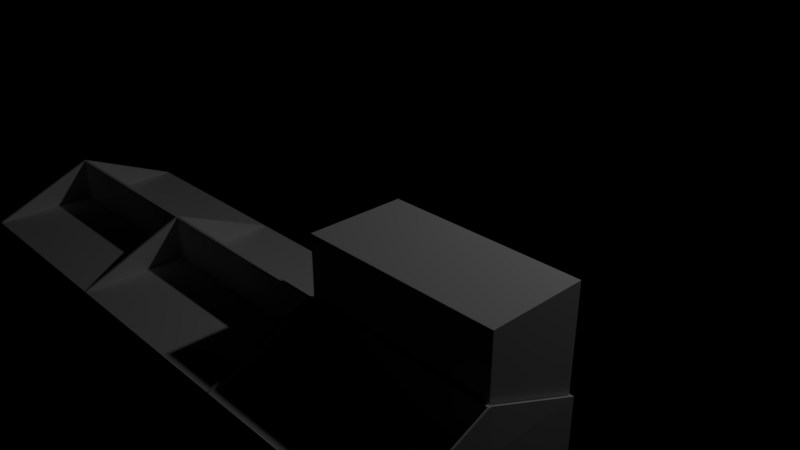 # Source: capstoneProject_islandShelfs_glassProtection.blend  (saved by Blender 2.79.0; exported with 4.5.12 LTS)
import bpy
from mathutils import Matrix  # noqa: F401  (used for matrix-valued properties, if any)

bpy.ops.wm.read_factory_settings(use_empty=True)
scene = bpy.context.scene
scene.name = 'Scene'

# ---- collections
col_collection_1 = bpy.data.collections.new('Collection 1'); scene.collection.children.link(col_collection_1)
col_collection_3 = bpy.data.collections.new('Collection 3'); scene.collection.children.link(col_collection_3)

# ---- materials (node trees are filled in below, after node groups)
mat_material = bpy.data.materials.new('Material')
mat_material.alpha_threshold = 0.0
mat_material.use_transparent_shadow = False
mat_material.preview_render_type = 'CUBE'
mat_material.roughness = 0.5
mat_glass = bpy.data.materials.new('glass')
mat_glass.alpha_threshold = 0.0
mat_glass.use_transparent_shadow = False
mat_glass.roughness = 0.5
mat_metal_001 = bpy.data.materials.new('metal.001')
mat_metal_001.alpha_threshold = 0.0
mat_metal_001.use_transparent_shadow = False
mat_metal_001.roughness = 0.5

# ---- material node trees

# ---- cameras
cam_camera = bpy.data.cameras.new('Camera')
cam_camera.clip_end = 100.0
cam_camera.lens = 35.0
cam_camera.sensor_width = 32.0
cam_camera.sensor_height = 18.0
cam_camera.ortho_scale = 7.314
cam_camera.dof.focus_distance = 0.0
cam_camera.dof.aperture_fstop = 128.0

# ---- lights
light_lamp = bpy.data.lights.new('Lamp', 'POINT')
light_lamp.transmission_factor = 0.0
light_lamp.cutoff_distance = 30.0
light_lamp.energy = 100.0
light_lamp.shadow_buffer_clip_start = 1.001
light_lamp.shadow_soft_size = 0.1
light_lamp.shadow_maximum_resolution = 0.006
light_lamp.use_absolute_resolution = True

# ---- meshes
me_cube_001 = bpy.data.meshes.new('Cube.001')
me_cube_001.from_pydata([(-2.727, -1.0, -0.05), (-2.727, -1.0, -0.02498), (-2.727, 1.0, -0.05), (-2.727, 1.0, -0.02498), (3.273, -1.0, -0.05), (3.273, -1.0, -0.02498), (3.273, 1.0, -0.05), (3.273, 1.0, -0.02498), (1.307, 1.0, -0.05), (1.307, 1.0, -0.02498), (1.307, -1.0, -0.05), (1.307, -1.0, -0.02498), (-0.7554, 1.0, -0.05), (-0.7554, -1.0, -0.02498), (-0.7554, 1.0, -0.02498), (-0.7554, -1.0, -0.05), (-2.727, 0.0295, -0.05), (-2.727, 0.0295, -0.02498), (3.273, 0.0295, -0.05), (3.273, 0.0295, -0.02498), (1.307, 0.0295, -0.02498), (1.307, 0.0295, -0.05), (-0.7554, 0.0295, -0.05), (-0.7554, 0.0295, -0.02498), (-2.727, 0.00275, -0.05), (3.275, 0.00275, -0.02498), (1.307, -0.01884, -0.02498), (1.307, 0.00275, -0.05), (-0.7554, 0.00275, -0.05), (-0.7554, -0.01883, -0.02498), (-2.727, 0.00275, -0.02498), (3.275, 0.00275, -0.05), (3.257, 1.0, -0.02498), (3.257, -1.0, -0.05), (3.257, 1.0, -0.05), (3.257, -1.0, -0.02498), (3.257, 0.0295, -0.02498), (3.257, 0.0295, -0.05), (3.257, -0.01884, -0.02498), (3.257, 0.00275, -0.05), (1.334, 1.0, -0.05), (1.334, -1.0, -0.02498), (1.334, 0.0295, -0.05), (1.334, 0.00275, -0.05), (1.334, 1.0, -0.02498), (1.334, -1.0, -0.05), (1.334, 0.0295, -0.02498), (1.334, -0.01884, -0.02498), (-0.7286, 1.0, -0.02498), (-0.7286, -1.0, -0.05), (-0.7286, 1.0, -0.05), (-0.7286, -1.0, -0.02498), (-0.7286, 0.0295, -0.02498), (-0.7286, 0.0295, -0.05), (-0.7286, -0.01884, -0.02498), (-0.7286, 0.00275, -0.05), (-2.701, 1.0, -0.05), (-2.701, -1.0, -0.02498), (-2.701, 1.0, -0.02498), (-2.701, -1.0, -0.05), (-2.701, 0.0295, -0.05), (-2.701, 0.0295, -0.02498), (-2.701, 0.00275, -0.05), (-2.701, -0.01883, -0.02498), (-2.727, -1.0, 0.3785), (-2.727, -1.0, 0.4021), (-2.727, 1.0, 0.3785), (-2.727, 1.0, 0.4021), (3.273, -1.0, 0.3785), (3.273, -1.0, 0.4021), (3.273, 1.0, 0.3785), (3.273, 1.0, 0.4021), (1.307, 1.0, 0.3785), (1.307, 1.0, 0.4021), (1.307, -1.0, 0.3785), (1.307, -1.0, 0.4021), (-0.7554, 1.0, 0.3785), (-0.7554, -1.0, 0.4021), (-0.7554, 1.0, 0.4021), (-0.7554, -1.0, 0.3785), (-2.727, 0.0295, 0.3785), (-2.727, 0.0295, 0.4021), (3.273, 0.0295, 0.3785), (3.273, 0.0295, 0.4021), (1.307, 0.0295, 0.4021), (1.307, 0.0295, 0.3785), (-0.7554, 0.0295, 0.3785), (-0.7554, 0.0295, 0.4021), (-2.727, 0.00275, 0.3785), (3.273, 0.002748, 0.4021), (1.307, -0.01884, 0.4021), (1.307, -0.01884, 0.3785), (-0.7554, -0.01884, 0.3785), (-0.7554, -0.01883, 0.4021), (-2.727, 0.00275, 0.4021), (3.273, 0.00275, 0.3785), (3.257, 1.0, 0.4021), (3.257, -1.0, 0.3785), (3.257, 1.0, 0.3785), (3.257, -1.0, 0.4021), (3.257, 0.0295, 0.4021), (3.257, 0.0295, 0.3785), (3.257, -0.01884, 0.4021), (3.257, -0.01884, 0.3785), (1.334, 1.0, 0.3785), (1.334, -1.0, 0.4021), (1.334, 0.0295, 0.3785), (1.334, -0.01884, 0.3785), (1.334, 1.0, 0.4021), (1.334, -1.0, 0.3785), (1.334, 0.0295, 0.4021), (1.334, -0.01884, 0.4021), (-0.7286, 1.0, 0.4021), (-0.7286, -1.0, 0.3785), (-0.7286, 1.0, 0.3785), (-0.7286, -1.0, 0.4021), (-0.7286, 0.0295, 0.4021), (-0.7286, 0.0295, 0.3785), (-0.7286, -0.01884, 0.4021), (-0.7286, -0.01884, 0.3785), (-2.701, 1.0, 0.3785), (-2.701, -1.0, 0.4021), (-2.701, 1.0, 0.4021), (-2.701, -1.0, 0.3785), (-2.701, 0.0295, 0.3785), (-2.701, 0.0295, 0.4021), (-2.701, -0.01884, 0.3785), (-2.701, -0.01883, 0.4021), (-2.727, -1.0, 0.8803), (-2.727, -1.0, 0.9069), (-2.727, 1.0, 0.8803), (-2.727, 1.0, 0.9069), (3.273, -1.0, 0.8803), (3.273, -1.0, 0.9069), (3.273, 1.0, 0.8803), (3.273, 1.0, 0.9069), (1.307, 1.0, 0.8803), (1.307, 1.0, 0.9069), (1.307, -1.0, 0.8803), (1.307, -1.0, 0.9069), (-0.7554, 1.0, 0.8803), (-0.7554, -1.0, 0.9069), (-0.7554, 1.0, 0.9069), (-0.7554, -1.0, 0.8803), (-2.727, 0.0295, 0.8803), (-2.727, 0.0295, 0.9069), (3.281, 0.0295, 0.8803), (3.281, 0.0295, 0.9069), (1.307, 0.0295, 0.9069), (1.307, 0.0295, 0.8803), (-0.7554, 0.0295, 0.8803), (-0.7554, 0.0295, 0.9069), (-2.727, 0.00275, 0.8803), (3.281, 0.00275, 0.9069), (1.307, -0.01884, 0.9069), (1.307, -0.01884, 0.8803), (-0.7554, -0.01884, 0.8803), (-0.7554, -0.01883, 0.9069), (-2.727, 0.00275, 0.9069), (3.281, 0.002748, 0.8803), (3.257, 1.0, 0.9069), (3.257, -1.0, 0.8803), (3.257, 1.0, 0.8803), (3.257, -1.0, 0.9069), (3.257, 0.0295, 0.9069), (3.257, 0.0295, 0.8803), (3.257, -0.00275, 0.9069), (3.257, -0.01884, 0.8803), (1.334, 1.0, 0.8803), (1.334, -1.0, 0.9069), (1.334, 0.0295, 0.8803), (1.334, -0.01884, 0.8803), (1.334, 1.0, 0.9069), (1.334, -1.0, 0.8803), (1.334, 0.0295, 0.9069), (1.334, -0.00275, 0.9069), (-0.7286, 1.0, 0.9069), (-0.7286, -1.0, 0.8803), (-0.7286, 1.0, 0.8803), (-0.7286, -1.0, 0.9069), (-0.7286, 0.0295, 0.9069), (-0.7286, 0.0295, 0.8803), (-0.7286, -0.01884, 0.9069), (-0.7286, -0.01884, 0.8803), (-2.701, 1.0, 0.8803), (-2.701, -1.0, 0.9069), (-2.701, 1.0, 0.9069), (-2.701, -1.0, 0.8803), (-2.701, 0.0295, 0.8803), (-2.701, 0.0295, 0.9069), (-2.701, -0.01884, 0.8803), (-2.701, -0.01883, 0.9069), (-2.727, 0.00275, 1.335), (-2.727, 0.0295, 1.335), (-0.7286, 0.0295, 1.335), (1.307, 0.0295, 1.335), (3.257, 0.0295, 1.335), (3.273, 0.0295, 1.335), (-2.701, 0.0295, 1.335), (-0.7554, 0.0295, 1.335), (3.273, 0.00275, 1.335), (1.307, 0.00275, 1.335), (-0.7554, 0.00275, 1.335), (-0.7286, 0.00275, 1.335), (3.257, 0.00275, 1.335), (-2.701, 0.00275, 1.335), (1.334, 0.0295, 1.335), (1.334, 0.00275, 1.335)], [], [(16, 17, 3, 2), (34, 32, 7, 6), (31, 25, 5, 4), (59, 57, 1, 0), (39, 31, 4, 33), (63, 30, 1, 57), (47, 26, 11, 41), (55, 27, 10, 49), (45, 41, 11, 10), (50, 48, 9, 8), (56, 58, 14, 12), (62, 28, 15, 59), (54, 29, 13, 51), (49, 51, 13, 15), (48, 14, 23, 52), (56, 12, 22, 60), (50, 8, 21, 53), (44, 9, 20, 46), (58, 3, 17, 61), (34, 6, 18, 37), (6, 7, 19, 18), (24, 30, 17, 16), (0, 1, 30, 24), (52, 23, 29, 54), (60, 22, 28, 62), (53, 21, 27, 55), (46, 20, 26, 47), (61, 17, 30, 63), (37, 18, 31, 39), (18, 19, 25, 31), (42, 37, 39, 43), (19, 36, 38, 25), (40, 34, 37, 42), (7, 32, 36, 19), (4, 5, 35, 33), (25, 38, 35, 5), (43, 39, 33, 45), (40, 44, 32, 34), (8, 9, 44, 40), (27, 43, 45, 10), (8, 40, 42, 21), (21, 42, 43, 27), (36, 46, 47, 38), (32, 44, 46, 36), (33, 35, 41, 45), (38, 47, 41, 35), (22, 53, 55, 28), (20, 52, 54, 26), (12, 50, 53, 22), (9, 48, 52, 20), (10, 11, 51, 49), (26, 54, 51, 11), (12, 14, 48, 50), (28, 55, 49, 15), (23, 61, 63, 29), (16, 60, 62, 24), (14, 58, 61, 23), (2, 56, 60, 16), (24, 62, 59, 0), (2, 3, 58, 56), (29, 63, 57, 13), (15, 13, 57, 59), (80, 81, 67, 66), (98, 96, 71, 70), (123, 121, 65, 64), (103, 95, 68, 97), (127, 94, 65, 121), (111, 90, 75, 105), (119, 91, 74, 113), (109, 105, 75, 74), (114, 112, 73, 72), (120, 122, 78, 76), (126, 92, 79, 123), (118, 93, 77, 115), (113, 115, 77, 79), (112, 78, 87, 116), (120, 76, 86, 124), (114, 72, 85, 117), (108, 73, 84, 110), (122, 67, 81, 125), (98, 70, 82, 101), (83, 89, 69, 68, 95, 82, 70, 71), (88, 94, 81, 80), (64, 65, 94, 88), (116, 87, 93, 118), (124, 86, 92, 126), (117, 85, 91, 119), (110, 84, 90, 111), (125, 81, 94, 127), (101, 82, 95, 103), (106, 101, 103, 107), (83, 100, 102, 89), (104, 98, 101, 106), (71, 96, 100, 83), (68, 69, 99, 97), (89, 102, 99, 69), (107, 103, 97, 109), (104, 108, 96, 98), (72, 73, 108, 104), (91, 74, 109, 107), (72, 104, 106, 85), (85, 106, 107, 91), (100, 110, 111, 102), (96, 108, 110, 100), (97, 99, 105, 109), (102, 111, 105, 99), (86, 117, 119, 92), (84, 116, 118, 90), (76, 114, 117, 86), (73, 112, 116, 84), (74, 75, 115, 113), (90, 118, 115, 75), (76, 78, 112, 114), (92, 119, 113, 79), (87, 125, 127, 93), (80, 124, 126, 88), (78, 122, 125, 87), (66, 120, 124, 80), (88, 126, 123, 64), (66, 67, 122, 120), (93, 127, 121, 77), (79, 77, 121, 123), (144, 145, 131, 130), (162, 160, 135, 134), (187, 185, 129, 128), (167, 159, 132, 161), (191, 158, 129, 185), (175, 154, 139, 169), (183, 155, 138, 177), (173, 169, 139, 138), (178, 176, 137, 136), (184, 186, 142, 140), (190, 156, 143, 187), (182, 157, 141, 179), (177, 179, 141, 143), (176, 142, 151, 180), (184, 140, 150, 188), (178, 136, 149, 181), (172, 137, 148, 174), (186, 131, 145, 189), (162, 134, 146, 165), (152, 158, 145, 144), (128, 129, 158, 152), (174, 148, 195, 206), (188, 150, 156, 190), (181, 149, 155, 183), (180, 151, 199, 194), (175, 166, 204, 207), (165, 146, 159, 167), (170, 165, 167, 171), (145, 158, 192, 193), (168, 162, 165, 170), (135, 160, 164, 147), (132, 133, 163, 161), (153, 166, 163, 133), (171, 167, 161, 173), (168, 172, 160, 162), (136, 137, 172, 168), (155, 171, 173, 138), (136, 168, 170, 149), (149, 170, 171, 155), (148, 180, 194, 195), (160, 172, 174, 164), (161, 163, 169, 173), (166, 175, 169, 163), (150, 181, 183, 156), (191, 157, 202, 205), (140, 178, 181, 150), (137, 176, 180, 148), (138, 139, 179, 177), (154, 182, 179, 139), (140, 142, 176, 178), (156, 183, 177, 143), (164, 174, 206, 196), (144, 188, 190, 152), (142, 186, 189, 151), (130, 184, 188, 144), (152, 190, 187, 128), (130, 131, 186, 184), (157, 191, 185, 141), (143, 141, 185, 187), (86, 23, 61, 124), (17, 80, 124, 61), (61, 124, 126, 63), (23, 86, 92, 29), (126, 63, 29, 92), (88, 30, 63, 126), (88, 80, 17, 30), (58, 120, 124, 126, 63, 61), (3, 66, 120, 58), (80, 66, 3, 17), (1, 57, 123, 64), (63, 126, 123, 57), (64, 88, 30, 1), (94, 152, 144, 81), (125, 188, 150, 87), (93, 156, 190, 127), (150, 87, 93, 156), (87, 150, 181, 116), (156, 93, 118, 183), (116, 181, 183, 118), (140, 78, 87, 150), (144, 81, 125, 188), (122, 184, 188, 125), (67, 130, 184, 122), (144, 130, 67, 81), (94, 152, 190, 127), (188, 190, 187, 121, 127, 125), (65, 128, 152, 94), (187, 128, 65, 121), (112, 178, 181, 116), (78, 140, 178, 112), (93, 77, 143, 156), (118, 183, 177, 115), (177, 143, 77, 115), (92, 29, 13, 79), (29, 92, 119, 54), (54, 119, 113, 51), (51, 113, 79, 13), (86, 23, 52, 117), (117, 52, 54, 119), (114, 117, 52, 48), (76, 14, 23, 86), (14, 76, 114, 48), (116, 181, 149, 84), (84, 149, 155, 90), (183, 118, 90, 155), (90, 155, 171, 111), (149, 84, 110, 170), (170, 110, 111, 171), (155, 90, 75, 138), (171, 173, 105, 111), (173, 138, 75, 105), (136, 73, 84, 149), (168, 170, 110, 108), (136, 168, 108, 73), (117, 85, 20, 52), (119, 54, 26, 91), (85, 20, 26, 91), (85, 20, 46, 106), (26, 91, 107, 47), (106, 46, 47, 107), (91, 26, 11, 74), (107, 109, 41, 47), (109, 74, 11, 41), (72, 9, 20, 85), (104, 106, 46, 44), (72, 104, 44, 9), (110, 170, 165, 100), (171, 111, 102, 167), (165, 100, 102, 167), (167, 102, 89, 159), (100, 165, 146, 83), (83, 146, 159, 89), (167, 102, 99, 161), (159, 132, 69, 89), (132, 161, 99, 69), (162, 96, 100, 165), (71, 134, 146, 83), (162, 134, 71, 96), (46, 106, 101, 36), (107, 47, 38, 103), (101, 36, 38, 103), (103, 38, 25, 95), (36, 101, 82, 19), (19, 82, 95, 25), (103, 38, 35, 97), (95, 68, 5, 25), (68, 97, 35, 5), (98, 32, 36, 101), (7, 70, 82, 19), (98, 70, 7, 32), (194, 199, 202, 203), (206, 195, 201, 207), (198, 193, 192, 205), (195, 194, 203, 201), (199, 198, 205, 202), (159, 146, 134, 135, 147, 197, 200, 153, 133, 132), (182, 154, 201, 203), (154, 175, 207, 201), (157, 182, 203, 202), (189, 145, 193, 198), (147, 164, 196, 197), (151, 189, 198, 199), (158, 191, 205, 192), (166, 153, 200, 204), (191, 205, 185), (158, 129, 192), (205, 192, 129, 185), (198, 189, 186), (193, 131, 145), (193, 198, 186, 131), (151, 199, 142), (194, 180, 176), (142, 199, 194, 176), (157, 141, 202), (182, 203, 179), (203, 202, 141, 179), (206, 174, 172), (148, 195, 137), (137, 195, 206, 172), (164, 196, 160), (147, 135, 197), (196, 197, 135, 160), (154, 139, 201), (175, 207, 169), (207, 201, 139, 169), (166, 163, 204), (200, 204, 163, 133), (196, 206, 207, 204, 200, 197), (153, 200, 133)])
_uv = me_cube_001.uv_layers.new(name='light')
_uv.uv.foreach_set('vector', [0.9029, 0.9367, 0.9029, 0.9345, 0.9893, 0.9345, 0.9893, 0.9367, 0.5233, 0.08939, 0.5233, 0.0866, 0.525, 0.08666, 0.5249, 0.08939, 0.09014, 0.9863, 0.09014, 0.9886, 0.0008739, 0.9886, 0.0008739, 0.9863, 0.003621, 0.2792, 0.003624, 0.282, 0.0008739, 0.2819, 0.0009836, 0.2792, 0.523, 0.1828, 0.5247, 0.1828, 0.5239, 0.278, 0.5222, 0.278, 0.9812, 0.6971, 0.9831, 0.6994, 0.8939, 0.6994, 0.8939, 0.6971, 0.9794, 0.1538, 0.9794, 0.1562, 0.8921, 0.1562, 0.8921, 0.1537, 0.1767, 0.1834, 0.3513, 0.1831, 0.35, 0.2782, 0.1759, 0.2785, 0.3528, 0.2782, 0.3529, 0.281, 0.3499, 0.281, 0.35, 0.2782, 0.1779, 0.08874, 0.178, 0.08589, 0.3523, 0.08571, 0.3524, 0.08855, 0.006189, 0.08782, 0.006224, 0.0851, 0.1751, 0.08591, 0.1751, 0.08871, 0.004372, 0.1833, 0.1741, 0.1834, 0.1731, 0.2785, 0.003621, 0.2792, 0.9812, 0.7012, 0.9812, 0.7036, 0.8939, 0.7036, 0.8939, 0.7012, 0.1759, 0.2785, 0.1759, 0.2813, 0.173, 0.2813, 0.1731, 0.2785, 0.9861, 0.5381, 0.9861, 0.5405, 0.8997, 0.5405, 0.8997, 0.5381, 0.006189, 0.08782, 0.1751, 0.08871, 0.1741, 0.1806, 0.004384, 0.1805, 0.1779, 0.08874, 0.3524, 0.08855, 0.3513, 0.1803, 0.1767, 0.1806, 0.08727, 0.9822, 0.08727, 0.9846, 0.0008739, 0.9846, 0.0008739, 0.9822, 0.9885, 0.4052, 0.9885, 0.4075, 0.9021, 0.4075, 0.9021, 0.4052, 0.5233, 0.08939, 0.5249, 0.08939, 0.5246, 0.18, 0.523, 0.18, 0.9893, 0.9385, 0.9893, 0.9407, 0.9029, 0.9407, 0.9029, 0.9385, 0.167, 0.8971, 0.167, 0.8949, 0.1694, 0.8949, 0.1694, 0.8971, 0.8791, 0.3552, 0.8791, 0.353, 0.9683, 0.353, 0.9683, 0.3552, 0.361, 0.8584, 0.3634, 0.8584, 0.3634, 0.8627, 0.361, 0.8627, 0.004384, 0.1805, 0.1741, 0.1806, 0.1741, 0.1834, 0.004372, 0.1833, 0.1767, 0.1806, 0.3513, 0.1803, 0.3513, 0.1831, 0.1767, 0.1834, 0.1779, 0.719, 0.1779, 0.7214, 0.1736, 0.7214, 0.1736, 0.719, 0.361, 0.8705, 0.3633, 0.8705, 0.3633, 0.8729, 0.361, 0.8748, 0.523, 0.18, 0.5246, 0.18, 0.5247, 0.1828, 0.523, 0.1828, 0.4936, 0.8918, 0.4936, 0.894, 0.4912, 0.894, 0.4912, 0.8918, 0.354, 0.1803, 0.523, 0.18, 0.523, 0.1828, 0.354, 0.1831, 0.531, 0.3655, 0.531, 0.3669, 0.5267, 0.3669, 0.5287, 0.3654, 0.3551, 0.08856, 0.5233, 0.08939, 0.523, 0.18, 0.354, 0.1803, 0.721, 0.8931, 0.721, 0.8945, 0.6376, 0.8945, 0.6376, 0.8931, 0.5239, 0.278, 0.524, 0.2809, 0.5222, 0.2809, 0.5222, 0.278, 0.9814, 0.7219, 0.9795, 0.7234, 0.8939, 0.7234, 0.8939, 0.7219, 0.354, 0.1831, 0.523, 0.1828, 0.5222, 0.278, 0.3528, 0.2782, 0.3551, 0.08856, 0.3552, 0.08576, 0.5233, 0.0866, 0.5233, 0.08939, 0.3524, 0.08855, 0.3523, 0.08571, 0.3552, 0.08576, 0.3551, 0.08856, 0.3513, 0.1831, 0.354, 0.1831, 0.3528, 0.2782, 0.35, 0.2782, 0.3524, 0.08855, 0.3551, 0.08856, 0.354, 0.1803, 0.3513, 0.1803, 0.3513, 0.1803, 0.354, 0.1803, 0.354, 0.1831, 0.3513, 0.1831, 0.8843, 0.9809, 0.713, 0.9809, 0.713, 0.9766, 0.8843, 0.9766, 0.5233, 0.0866, 0.3552, 0.08576, 0.3556, 0.0009692, 0.5237, 0.001808, 0.5222, 0.278, 0.5222, 0.2809, 0.3529, 0.281, 0.3528, 0.2782, 0.5223, 0.3673, 0.353, 0.3674, 0.3529, 0.281, 0.5222, 0.2809, 0.1741, 0.1806, 0.1767, 0.1806, 0.1767, 0.1834, 0.1741, 0.1834, 0.8903, 0.1763, 0.7092, 0.1763, 0.7092, 0.172, 0.8903, 0.172, 0.1751, 0.08871, 0.1779, 0.08874, 0.1767, 0.1806, 0.1741, 0.1806, 0.3523, 0.08571, 0.178, 0.08589, 0.1779, 0.00276, 0.3522, 0.002576, 0.35, 0.2782, 0.3499, 0.281, 0.1759, 0.2813, 0.1759, 0.2785, 0.3501, 0.3649, 0.1761, 0.3652, 0.1759, 0.2813, 0.3499, 0.281, 0.1751, 0.08871, 0.1751, 0.08591, 0.178, 0.08589, 0.1779, 0.08874, 0.1741, 0.1834, 0.1767, 0.1834, 0.1759, 0.2785, 0.1731, 0.2785, 0.539, 0.9754, 0.3658, 0.9754, 0.3658, 0.9711, 0.539, 0.9711, 0.00183, 0.1805, 0.004384, 0.1805, 0.004372, 0.1833, 0.001806, 0.1832, 0.1751, 0.08591, 0.006224, 0.0851, 0.006629, 0.0008739, 0.1755, 0.001684, 0.003548, 0.08778, 0.006189, 0.08782, 0.004384, 0.1805, 0.00183, 0.1805, 0.001806, 0.1832, 0.004372, 0.1833, 0.003621, 0.2792, 0.0009836, 0.2792, 0.003548, 0.08778, 0.003507, 0.08513, 0.006224, 0.0851, 0.006189, 0.08782, 0.1734, 0.3668, 0.003962, 0.3674, 0.003624, 0.282, 0.173, 0.2813, 0.1731, 0.2785, 0.173, 0.2813, 0.003624, 0.282, 0.003621, 0.2792, 0.9029, 0.9484, 0.9029, 0.9463, 0.9893, 0.9463, 0.9893, 0.9484, 0.8753, 0.2672, 0.8753, 0.2642, 0.8773, 0.2642, 0.8773, 0.2672, 0.5301, 0.2652, 0.5301, 0.2682, 0.5267, 0.2682, 0.5268, 0.2651, 0.9866, 0.9611, 0.9886, 0.9626, 0.9029, 0.9626, 0.9029, 0.9611, 0.6281, 0.9794, 0.63, 0.9817, 0.5408, 0.9817, 0.5408, 0.9794, 0.9794, 0.1621, 0.9794, 0.1645, 0.8921, 0.1645, 0.8921, 0.1621, 0.1834, 0.3692, 0.3641, 0.3692, 0.3641, 0.4563, 0.1834, 0.4563, 0.1554, 0.8949, 0.1554, 0.897, 0.153, 0.897, 0.153, 0.8949, 0.5267, 0.09016, 0.5268, 0.087, 0.7074, 0.087, 0.7074, 0.09016, 0.5467, 0.6357, 0.5467, 0.6326, 0.7195, 0.6326, 0.7194, 0.6357, 0.5301, 0.1781, 0.7028, 0.178, 0.7028, 0.2651, 0.5301, 0.2652, 0.9812, 0.7053, 0.9812, 0.7077, 0.8939, 0.7077, 0.8939, 0.7053, 0.1596, 0.8949, 0.1596, 0.897, 0.1572, 0.897, 0.1572, 0.8949, 0.6272, 0.9835, 0.6272, 0.9859, 0.5408, 0.9859, 0.5408, 0.9835, 0.5467, 0.6357, 0.7194, 0.6357, 0.7194, 0.7218, 0.5467, 0.7218, 0.5267, 0.09016, 0.7074, 0.09016, 0.7074, 0.1763, 0.5267, 0.1763, 0.7994, 0.9826, 0.7994, 0.985, 0.713, 0.985, 0.713, 0.9826, 0.1783, 0.9863, 0.1783, 0.9887, 0.09188, 0.9887, 0.09188, 0.9863, 0.721, 0.8963, 0.721, 0.8977, 0.6376, 0.8977, 0.6376, 0.8963, 0.6184, 0.3636, 0.616, 0.3636, 0.5267, 0.3636, 0.5267, 0.3615, 0.616, 0.3615, 0.6184, 0.3615, 0.7048, 0.3615, 0.7048, 0.3636, 0.4791, 0.8978, 0.4791, 0.8957, 0.4815, 0.8957, 0.4815, 0.8978, 0.3658, 0.9895, 0.3658, 0.9874, 0.4551, 0.9874, 0.4551, 0.9895, 0.361, 0.8645, 0.3634, 0.8645, 0.3634, 0.8688, 0.361, 0.8688, 0.0008739, 0.964, 0.1741, 0.964, 0.1741, 0.9683, 0.000874, 0.9683, 0.7092, 0.1537, 0.8903, 0.1537, 0.8903, 0.1581, 0.7092, 0.1581, 0.1532, 0.8908, 0.1532, 0.8932, 0.1489, 0.8932, 0.1489, 0.8908, 0.361, 0.8766, 0.3633, 0.8766, 0.3633, 0.8789, 0.361, 0.8809, 0.5371, 0.3654, 0.5371, 0.3668, 0.5347, 0.3668, 0.5328, 0.3654, 0.1929, 0.9722, 0.3641, 0.9722, 0.3641, 0.9765, 0.1929, 0.9765, 0.5431, 0.3654, 0.5431, 0.3668, 0.5388, 0.3668, 0.5408, 0.3654, 0.7045, 0.2672, 0.8753, 0.2672, 0.8753, 0.3534, 0.7045, 0.3534, 0.721, 0.8899, 0.721, 0.8913, 0.6376, 0.8913, 0.6376, 0.8898, 0.7212, 0.4546, 0.7212, 0.4576, 0.7192, 0.4576, 0.7192, 0.4546, 0.9885, 0.9644, 0.9867, 0.9658, 0.9029, 0.9658, 0.9029, 0.9644, 0.5484, 0.3675, 0.7192, 0.3675, 0.7192, 0.4546, 0.5484, 0.4546, 0.7045, 0.2672, 0.7046, 0.2642, 0.8753, 0.2642, 0.8753, 0.2672, 0.1489, 0.897, 0.1489, 0.8949, 0.1513, 0.8949, 0.1513, 0.897, 0.9794, 0.1686, 0.8921, 0.1686, 0.8921, 0.1662, 0.9794, 0.1662, 0.4522, 0.9832, 0.4522, 0.9856, 0.3658, 0.9856, 0.3658, 0.9832, 0.1592, 0.8908, 0.1592, 0.8932, 0.1549, 0.8932, 0.1549, 0.8908, 0.5371, 0.9815, 0.3658, 0.9815, 0.3658, 0.9772, 0.5371, 0.9772, 0.8753, 0.2642, 0.7046, 0.2642, 0.7046, 0.178, 0.8753, 0.178, 0.7192, 0.4546, 0.7192, 0.4576, 0.5484, 0.4576, 0.5484, 0.4546, 0.7192, 0.5447, 0.5484, 0.5447, 0.5484, 0.4576, 0.7192, 0.4576, 0.1713, 0.8908, 0.1713, 0.8932, 0.167, 0.8932, 0.167, 0.8908, 0.8903, 0.1702, 0.7092, 0.1702, 0.7092, 0.1659, 0.8903, 0.1659, 0.9724, 0.9848, 0.9724, 0.9871, 0.886, 0.9871, 0.886, 0.9848, 0.7074, 0.087, 0.5268, 0.087, 0.5268, 0.0008739, 0.7074, 0.0008739, 0.3641, 0.4563, 0.3641, 0.4594, 0.1834, 0.4594, 0.1834, 0.4563, 0.3641, 0.5465, 0.1834, 0.5465, 0.1834, 0.4594, 0.3641, 0.4594, 0.1634, 0.8973, 0.1613, 0.8973, 0.1613, 0.8949, 0.1634, 0.8949, 0.9812, 0.7136, 0.9812, 0.716, 0.8939, 0.716, 0.8939, 0.7136, 0.6352, 0.9694, 0.462, 0.9694, 0.462, 0.9651, 0.6352, 0.9651, 0.4653, 0.8918, 0.4653, 0.8941, 0.461, 0.8941, 0.4629, 0.8918, 0.7195, 0.6326, 0.5467, 0.6326, 0.5467, 0.5465, 0.7195, 0.5465, 0.2793, 0.9865, 0.2793, 0.9888, 0.1929, 0.9888, 0.1929, 0.9865, 0.2821, 0.9782, 0.2802, 0.9806, 0.1929, 0.9805, 0.1929, 0.9782, 0.5434, 0.6356, 0.5434, 0.6326, 0.5467, 0.6326, 0.5467, 0.6357, 0.7028, 0.3553, 0.5301, 0.3553, 0.5301, 0.2682, 0.7028, 0.2682, 0.7028, 0.2651, 0.7028, 0.2682, 0.5301, 0.2682, 0.5301, 0.2652, 0.9009, 0.7656, 0.9009, 0.7633, 0.9873, 0.7633, 0.9873, 0.7656, 0.181, 0.668, 0.181, 0.6704, 0.1796, 0.6704, 0.1796, 0.668, 0.3688, 0.6337, 0.3688, 0.6367, 0.3658, 0.6367, 0.3659, 0.6337, 0.6267, 0.9876, 0.6286, 0.9897, 0.5408, 0.9891, 0.5408, 0.9876, 0.9733, 0.9807, 0.9753, 0.983, 0.886, 0.983, 0.886, 0.9807, 0.6296, 0.9753, 0.6281, 0.9777, 0.5408, 0.9777, 0.5408, 0.9753, 0.0008876, 0.3692, 0.1817, 0.3692, 0.1817, 0.4563, 0.0008876, 0.4563, 0.176, 0.7231, 0.176, 0.7255, 0.1736, 0.7255, 0.1736, 0.7231, 0.3658, 0.4585, 0.3659, 0.4554, 0.5466, 0.4554, 0.5466, 0.4585, 0.1864, 0.6375, 0.1864, 0.6345, 0.3592, 0.6345, 0.3592, 0.6375, 0.3688, 0.5465, 0.5417, 0.5465, 0.5417, 0.6337, 0.3688, 0.6337, 0.9812, 0.7095, 0.9812, 0.7118, 0.8939, 0.7118, 0.8939, 0.7095, 0.3634, 0.8826, 0.3634, 0.885, 0.361, 0.885, 0.361, 0.8826, 0.9861, 0.5422, 0.9861, 0.5446, 0.8997, 0.5446, 0.8997, 0.5422, 0.1864, 0.6375, 0.3592, 0.6375, 0.3592, 0.7237, 0.1864, 0.7237, 0.3658, 0.4585, 0.5466, 0.4585, 0.5466, 0.5447, 0.3658, 0.5447, 0.1754, 0.9822, 0.1754, 0.9846, 0.08901, 0.9846, 0.08901, 0.9822, 0.9885, 0.4495, 0.9885, 0.4518, 0.9021, 0.4518, 0.9021, 0.4495, 0.988, 0.9508, 0.988, 0.9523, 0.9029, 0.9523, 0.9029, 0.9502, 0.4852, 0.8942, 0.4852, 0.8918, 0.4876, 0.8918, 0.4876, 0.8942, 0.886, 0.9789, 0.886, 0.9766, 0.9753, 0.9766, 0.9753, 0.9789, 0.9076, 0.8585, 0.91, 0.8585, 0.91, 0.8967, 0.9076, 0.8967, 0.0008739, 0.9701, 0.1741, 0.9701, 0.1741, 0.9744, 0.000874, 0.9744, 0.7092, 0.1598, 0.8903, 0.1598, 0.8903, 0.1641, 0.7092, 0.1641, 0.9159, 0.8585, 0.9183, 0.8585, 0.9183, 0.8967, 0.9159, 0.8967, 0.3658, 0.8142, 0.5371, 0.8142, 0.5371, 0.8524, 0.3658, 0.8524, 0.4834, 0.8918, 0.4834, 0.8939, 0.4811, 0.8939, 0.4791, 0.8918, 0.0008739, 0.9761, 0.1721, 0.9761, 0.1721, 0.9804, 0.0008739, 0.9804, 0.919, 0.178, 0.9213, 0.178, 0.9213, 0.2162, 0.919, 0.2162, 0.7212, 0.6357, 0.8921, 0.6357, 0.8921, 0.7219, 0.7212, 0.7219, 0.988, 0.9546, 0.988, 0.9561, 0.9029, 0.9561, 0.9029, 0.954, 0.181, 0.6721, 0.181, 0.6745, 0.1796, 0.6745, 0.1796, 0.6721, 0.9904, 0.9425, 0.9899, 0.9446, 0.9029, 0.944, 0.9029, 0.9425, 0.0008846, 0.5484, 0.1718, 0.5484, 0.1718, 0.6356, 0.0008846, 0.6356, 0.7212, 0.6357, 0.7212, 0.6327, 0.8921, 0.6327, 0.8921, 0.6357, 0.3611, 0.7678, 0.3611, 0.7654, 0.3635, 0.7654, 0.3635, 0.7678, 0.9794, 0.1579, 0.9794, 0.1603, 0.8921, 0.1603, 0.8921, 0.1579, 0.2793, 0.9823, 0.2793, 0.9847, 0.1929, 0.9847, 0.1929, 0.9823, 0.1653, 0.8908, 0.1653, 0.8932, 0.161, 0.8932, 0.161, 0.8908, 0.3592, 0.8522, 0.178, 0.8522, 0.178, 0.8141, 0.3592, 0.8141, 0.8921, 0.6327, 0.7212, 0.6327, 0.7212, 0.5465, 0.8921, 0.5465, 0.1718, 0.6356, 0.1718, 0.6386, 0.0008739, 0.6386, 0.0008846, 0.6356, 0.1718, 0.7272, 0.0008739, 0.7272, 0.0008739, 0.6386, 0.1718, 0.6386, 0.4713, 0.8918, 0.4713, 0.8942, 0.467, 0.8942, 0.467, 0.8918, 0.0008739, 0.7733, 0.1741, 0.7732, 0.1741, 0.8114, 0.0008841, 0.8115, 0.987, 0.4938, 0.987, 0.4962, 0.9006, 0.4962, 0.9006, 0.4938, 0.5466, 0.4554, 0.3659, 0.4554, 0.3659, 0.3692, 0.5466, 0.3692, 0.1817, 0.4563, 0.1817, 0.4595, 0.0008739, 0.4595, 0.0008876, 0.4563, 0.1817, 0.5466, 0.0008739, 0.5466, 0.0008739, 0.4595, 0.1817, 0.4595, 0.3634, 0.8891, 0.361, 0.8891, 0.361, 0.8867, 0.3634, 0.8867, 0.9812, 0.7177, 0.9812, 0.7201, 0.8939, 0.7201, 0.8939, 0.7177, 0.8804, 0.03902, 0.7092, 0.03902, 0.7092, 0.000874, 0.8804, 0.0008739, 0.4774, 0.8918, 0.4774, 0.8941, 0.4731, 0.8941, 0.475, 0.8918, 0.3592, 0.6345, 0.1864, 0.6345, 0.1864, 0.5483, 0.3592, 0.5482, 0.7994, 0.9868, 0.7994, 0.9891, 0.713, 0.9891, 0.713, 0.9868, 0.9814, 0.1704, 0.9794, 0.1727, 0.8921, 0.1727, 0.8921, 0.1704, 0.1834, 0.6375, 0.1834, 0.6345, 0.1864, 0.6345, 0.1864, 0.6375, 0.5417, 0.7238, 0.3688, 0.7239, 0.3688, 0.6367, 0.5416, 0.6367, 0.5417, 0.6337, 0.5416, 0.6367, 0.3688, 0.6367, 0.3688, 0.6337, 0.8823, 0.04077, 0.8823, 0.07668, 0.7092, 0.07668, 0.7092, 0.04077, 0.1471, 0.8908, 0.1471, 0.9267, 0.1448, 0.9267, 0.1448, 0.8908, 0.4895, 0.8541, 0.4895, 0.89, 0.4852, 0.89, 0.4852, 0.8541, 0.4834, 0.8541, 0.4834, 0.89, 0.4791, 0.89, 0.4791, 0.8541, 0.7092, 0.1143, 0.7092, 0.07843, 0.8823, 0.07843, 0.8823, 0.1143, 0.9029, 0.8944, 0.9029, 0.8585, 0.9059, 0.8585, 0.9059, 0.8944, 0.131, 0.9267, 0.1287, 0.9267, 0.1287, 0.8908, 0.131, 0.8908, 0.9885, 0.4118, 0.9885, 0.4477, 0.9021, 0.4477, 0.4912, 0.89, 0.4912, 0.8541, 0.9021, 0.4118, 0.1431, 0.8908, 0.1431, 0.9267, 0.1407, 0.9267, 0.1407, 0.8908, 0.9009, 0.8563, 0.9009, 0.7699, 0.9369, 0.7699, 0.9369, 0.8563, 0.1367, 0.8908, 0.139, 0.8908, 0.139, 0.9267, 0.1367, 0.9267, 0.9714, 0.04077, 0.9714, 0.07668, 0.8841, 0.07668, 0.8841, 0.04077, 0.8119, 0.9345, 0.9011, 0.9345, 0.9011, 0.9704, 0.8119, 0.9704, 0.5203, 0.8541, 0.5203, 0.8967, 0.518, 0.8967, 0.518, 0.8541, 0.5488, 0.7682, 0.5488, 0.7256, 0.722, 0.7256, 0.722, 0.7682, 0.1741, 0.7289, 0.1741, 0.7715, 0.0008739, 0.7715, 0.0008739, 0.7289, 0.1736, 0.6796, 0.1736, 0.637, 0.1779, 0.637, 0.1779, 0.6796, 0.5079, 0.8541, 0.5079, 0.8967, 0.5056, 0.8967, 0.5056, 0.8541, 0.4973, 0.8967, 0.4973, 0.8541, 0.4997, 0.8541, 0.4997, 0.8967, 0.1779, 0.5927, 0.1779, 0.6353, 0.1736, 0.6353, 0.1736, 0.5927, 0.8992, 0.7699, 0.8992, 0.8125, 0.8128, 0.8125, 0.8128, 0.7699, 0.5261, 0.8967, 0.5261, 0.8541, 0.5285, 0.8541, 0.5285, 0.8967, 0.9003, 0.3675, 0.9003, 0.4101, 0.8139, 0.4101, 0.8139, 0.3675, 0.5325, 0.8541, 0.5325, 0.8967, 0.5302, 0.8967, 0.5302, 0.8541, 0.8139, 0.4118, 0.9003, 0.4118, 0.9003, 0.4544, 0.8139, 0.4544, 0.3641, 0.5482, 0.3641, 0.5908, 0.3611, 0.5908, 0.3611, 0.5482, 0.1779, 0.5909, 0.1736, 0.5909, 0.7237, 0.7682, 0.7237, 0.7256, 0.1736, 0.5484, 0.1779, 0.5484, 0.7229, 0.4544, 0.7229, 0.4118, 0.8122, 0.4118, 0.8122, 0.4544, 0.5244, 0.8967, 0.5221, 0.8967, 0.5221, 0.8541, 0.5244, 0.8541, 0.8992, 0.8142, 0.8992, 0.8568, 0.8128, 0.8568, 0.8128, 0.8142, 0.5038, 0.8541, 0.5038, 0.8967, 0.5014, 0.8967, 0.5014, 0.8541, 0.8098, 0.4561, 0.8098, 0.5435, 0.7672, 0.5435, 0.7672, 0.4561, 0.4532, 0.8541, 0.4532, 0.8967, 0.3658, 0.8967, 0.3658, 0.8541, 0.5121, 0.8967, 0.5097, 0.8967, 0.5097, 0.8541, 0.5121, 0.8541, 0.9714, 0.07843, 0.9714, 0.1143, 0.8841, 0.1143, 0.8841, 0.07843, 0.1186, 0.8908, 0.1186, 0.9267, 0.1163, 0.9267, 0.1163, 0.8908, 0.9812, 0.6218, 0.9812, 0.6577, 0.8939, 0.6577, 0.8939, 0.6218, 0.1104, 0.8908, 0.1104, 0.9267, 0.108, 0.9267, 0.108, 0.8908, 0.1204, 0.9267, 0.1204, 0.8908, 0.1228, 0.8908, 0.1228, 0.9267, 0.4731, 0.89, 0.4731, 0.8541, 0.4774, 0.8541, 0.4774, 0.89, 0.987, 0.4921, 0.9006, 0.4921, 0.9006, 0.4561, 0.987, 0.4561, 0.9873, 0.7256, 0.9873, 0.7615, 0.9009, 0.7615, 0.9009, 0.7256, 0.1145, 0.8908, 0.1145, 0.9267, 0.1121, 0.9267, 0.1121, 0.8908, 0.3658, 0.7682, 0.3658, 0.7256, 0.547, 0.7256, 0.547, 0.7682, 0.3553, 0.7698, 0.3553, 0.8123, 0.351, 0.8123, 0.351, 0.7698, 0.178, 0.768, 0.178, 0.7255, 0.3592, 0.7255, 0.3592, 0.768, 0.3635, 0.7211, 0.3635, 0.7637, 0.3611, 0.7637, 0.3611, 0.7211, 0.361, 0.8567, 0.361, 0.8141, 0.3634, 0.8141, 0.3634, 0.8567, 0.3571, 0.8123, 0.3571, 0.7698, 0.3614, 0.7698, 0.3614, 0.8123, 0.8111, 0.8142, 0.8111, 0.8568, 0.7237, 0.8568, 0.7237, 0.8142, 0.8989, 0.4987, 0.8115, 0.4987, 0.8115, 0.4561, 0.8989, 0.4561, 0.1762, 0.8957, 0.1738, 0.8957, 0.1738, 0.8531, 0.1762, 0.8531, 0.8101, 0.8585, 0.8101, 0.9011, 0.7237, 0.9011, 0.7237, 0.8585, 0.8992, 0.7682, 0.8128, 0.7682, 0.8128, 0.7256, 0.8992, 0.7256, 0.3635, 0.7194, 0.3611, 0.7194, 0.3611, 0.6768, 0.3635, 0.6768, 0.5388, 0.8522, 0.72, 0.8522, 0.72, 0.8881, 0.5388, 0.8881, 0.178, 0.8899, 0.178, 0.854, 0.3592, 0.854, 0.3592, 0.8899, 0.461, 0.89, 0.461, 0.8541, 0.4653, 0.8541, 0.4653, 0.89, 0.09969, 0.9267, 0.09969, 0.8908, 0.1021, 0.8908, 0.1021, 0.9267, 0.9267, 0.8585, 0.9267, 0.8944, 0.9243, 0.8944, 0.9243, 0.8585, 0.1736, 0.7172, 0.1736, 0.6813, 0.1779, 0.6813, 0.1779, 0.7172, 0.8004, 0.9389, 0.8004, 0.9748, 0.713, 0.9748, 0.713, 0.9389, 0.9812, 0.5824, 0.8939, 0.5824, 0.8939, 0.5465, 0.9812, 0.5465, 0.1062, 0.9267, 0.1038, 0.9267, 0.1038, 0.8908, 0.1062, 0.8908, 0.9885, 0.3675, 0.9885, 0.4034, 0.9021, 0.4034, 0.9021, 0.3675, 0.9803, 0.6954, 0.8939, 0.6954, 0.8939, 0.6595, 0.9803, 0.6595, 0.9255, 0.2139, 0.9231, 0.2139, 0.9231, 0.178, 0.9255, 0.178, 0.3658, 0.8125, 0.3658, 0.7699, 0.5371, 0.7699, 0.5371, 0.8125, 0.178, 0.8123, 0.178, 0.7698, 0.3493, 0.7698, 0.3493, 0.8123, 0.4549, 0.8967, 0.4549, 0.8541, 0.4592, 0.8541, 0.4592, 0.8967, 0.3611, 0.6351, 0.3611, 0.5926, 0.3635, 0.5926, 0.364, 0.6351, 0.5364, 0.8541, 0.5364, 0.8967, 0.5343, 0.8967, 0.535, 0.8541, 0.5162, 0.8541, 0.5162, 0.8967, 0.5138, 0.8967, 0.5138, 0.8541, 0.8111, 0.7699, 0.8111, 0.8125, 0.7237, 0.8125, 0.7237, 0.7699, 0.8122, 0.4101, 0.7229, 0.4101, 0.7229, 0.3675, 0.8122, 0.3675, 0.181, 0.5909, 0.1796, 0.5909, 0.1796, 0.5484, 0.181, 0.5484, 0.7229, 0.4575, 0.7655, 0.4575, 0.7655, 0.5439, 0.7229, 0.5439, 0.8979, 0.5005, 0.8979, 0.543, 0.8115, 0.543, 0.8115, 0.5004, 0.7229, 0.4575, 0.7229, 0.4561, 0.7655, 0.4561, 0.7655, 0.4575, 0.0008739, 0.889, 0.0008739, 0.8531, 0.1721, 0.8531, 0.1721, 0.889, 0.7092, 0.152, 0.7092, 0.1161, 0.8804, 0.1161, 0.8804, 0.152, 0.467, 0.89, 0.467, 0.8541, 0.4713, 0.8541, 0.4713, 0.89, 0.92, 0.8944, 0.92, 0.8585, 0.9225, 0.8585, 0.9224, 0.8944, 0.181, 0.5927, 0.181, 0.6286, 0.1796, 0.6286, 0.1796, 0.5927, 0.1269, 0.8908, 0.1269, 0.9267, 0.1245, 0.9267, 0.1245, 0.8908, 0.9812, 0.5841, 0.9812, 0.6201, 0.8939, 0.6201, 0.8939, 0.5841, 0.3641, 0.9704, 0.2748, 0.9704, 0.2748, 0.9345, 0.3641, 0.9345, 0.181, 0.6663, 0.1796, 0.6663, 0.1796, 0.6304, 0.181, 0.6304, 0.9685, 0.1161, 0.9685, 0.152, 0.8821, 0.152, 0.8821, 0.1161, 0.9861, 0.5004, 0.9861, 0.5364, 0.8997, 0.5364, 0.8997, 0.5004, 0.9685, 0.1161, 0.9699, 0.1161, 0.9699, 0.152, 0.9685, 0.152, 0.6863, 0.3597, 0.6836, 0.3597, 0.6836, 0.357, 0.6863, 0.357, 0.8433, 0.3598, 0.8406, 0.3598, 0.8406, 0.3571, 0.8433, 0.3571, 0.5294, 0.3597, 0.5268, 0.3598, 0.5267, 0.3571, 0.5294, 0.3571, 0.8406, 0.3598, 0.6863, 0.3597, 0.6863, 0.357, 0.8406, 0.3571, 0.6836, 0.3597, 0.5294, 0.3597, 0.5294, 0.3571, 0.6836, 0.357, 0.6281, 0.7699, 0.6305, 0.7699, 0.7168, 0.7699, 0.7168, 0.7723, 0.6305, 0.7723, 0.6305, 0.8104, 0.6281, 0.8104, 0.6281, 0.7723, 0.5388, 0.7723, 0.5388, 0.7699, 0.5388, 0.8122, 0.72, 0.8122, 0.72, 0.8504, 0.5388, 0.8504, 0.7186, 0.7699, 0.7214, 0.77, 0.721, 0.8081, 0.7186, 0.8081, 0.9118, 0.8585, 0.9142, 0.8585, 0.9142, 0.8967, 0.9118, 0.8967, 0.919, 0.2179, 0.9213, 0.2179, 0.9213, 0.2561, 0.919, 0.2561, 0.1328, 0.8908, 0.1349, 0.8908, 0.1349, 0.9289, 0.1335, 0.9289, 0.1741, 0.8514, 0.0008739, 0.8514, 0.0008739, 0.8132, 0.1741, 0.8132, 0.3611, 0.6369, 0.3641, 0.6369, 0.3634, 0.6751, 0.3611, 0.6751, 0.923, 0.2179, 0.9252, 0.2179, 0.9244, 0.2561, 0.923, 0.2561, 0.4462, 0.8984, 0.4629, 0.9328, 0.3658, 0.9328, 0.8791, 0.2673, 0.8791, 0.178, 0.9172, 0.2673, 0.2729, 0.966, 0.2729, 0.9683, 0.1758, 0.9683, 0.1758, 0.966, 0.8791, 0.3471, 0.8791, 0.3089, 0.9655, 0.3089, 0.8821, 0.0008739, 0.9685, 0.03902, 0.8821, 0.03902, 0.8119, 0.9745, 0.8119, 0.9722, 0.9063, 0.9722, 0.9063, 0.9745, 0.01628, 0.9623, 0.0008739, 0.9274, 0.09531, 0.9274, 0.3658, 0.9694, 0.3813, 0.9345, 0.4603, 0.9694, 0.6352, 0.9735, 0.5408, 0.9735, 0.5408, 0.9711, 0.6352, 0.9711, 0.2584, 0.926, 0.178, 0.8916, 0.2751, 0.8916, 0.7934, 0.9028, 0.8101, 0.9372, 0.713, 0.9372, 0.9024, 0.3615, 0.9024, 0.3639, 0.8053, 0.3639, 0.8053, 0.3615, 0.8791, 0.3072, 0.8791, 0.269, 0.9655, 0.269, 0.1934, 0.9626, 0.178, 0.9277, 0.2725, 0.9277, 0.9735, 0.3512, 0.8791, 0.3512, 0.8791, 0.3488, 0.9735, 0.3488, 0.5542, 0.9614, 0.5388, 0.9265, 0.6332, 0.9265, 0.2769, 0.8916, 0.3633, 0.8917, 0.2769, 0.9298, 0.9029, 0.9594, 0.9029, 0.9579, 0.99, 0.9579, 0.99, 0.9594, 0.8922, 0.9328, 0.8119, 0.8984, 0.9089, 0.8984, 0.6204, 0.8898, 0.6359, 0.9247, 0.5388, 0.9247, 0.8036, 0.3615, 0.8036, 0.3639, 0.7065, 0.3639, 0.7065, 0.3615, 0.0825, 0.9257, 0.0008739, 0.8908, 0.09794, 0.8908, 0.9804, 0.1747, 0.9804, 0.1763, 0.8921, 0.1763, 0.8921, 0.1747, 0.9975, 0.3597, 0.8433, 0.3598, 0.8433, 0.3571, 0.9975, 0.357, 0.9991, 0.357, 0.9991, 0.3597, 0.9011, 0.8585, 0.9011, 0.8967, 0.8119, 0.8585])
_ca = me_cube_001.color_attributes.new('Col', 'BYTE_COLOR', 'CORNER')
_ca.data.foreach_set('color', [1.0, 1.0, 1.0, 1.0, 1.0, 1.0, 1.0, 1.0, 1.0, 1.0, 1.0, 1.0, 1.0, 1.0, 1.0, 1.0, 1.0, 1.0, 1.0, 1.0, 1.0, 1.0, 1.0, 1.0, 1.0, 1.0, 1.0, 1.0, 1.0, 1.0, 1.0, 1.0, 1.0, 1.0, 1.0, 1.0, 1.0, 1.0, 1.0, 1.0, 1.0, 1.0, 1.0, 1.0, 1.0, 1.0, 1.0, 1.0, 1.0, 1.0, 1.0, 1.0, 1.0, 1.0, 1.0, 1.0, 1.0, 1.0, 1.0, 1.0, 1.0, 1.0, 1.0, 1.0, 1.0, 1.0, 1.0, 1.0, 1.0, 1.0, 1.0, 1.0, 1.0, 1.0, 1.0, 1.0, 1.0, 1.0, 1.0, 1.0, 1.0, 1.0, 1.0, 1.0, 1.0, 1.0, 1.0, 1.0, 1.0, 1.0, 1.0, 1.0, 1.0, 1.0, 1.0, 1.0, 1.0, 1.0, 1.0, 1.0, 1.0, 1.0, 1.0, 1.0, 1.0, 1.0, 1.0, 1.0, 1.0, 1.0, 1.0, 1.0, 1.0, 1.0, 1.0, 1.0, 1.0, 1.0, 1.0, 1.0, 1.0, 1.0, 1.0, 1.0, 1.0, 1.0, 1.0, 1.0, 1.0, 1.0, 1.0, 1.0, 1.0, 1.0, 1.0, 1.0, 1.0, 1.0, 1.0, 1.0, 1.0, 1.0, 1.0, 1.0, 1.0, 1.0, 1.0, 1.0, 1.0, 1.0, 1.0, 1.0, 1.0, 1.0, 1.0, 1.0, 1.0, 1.0, 1.0, 1.0, 1.0, 1.0, 1.0, 1.0, 1.0, 1.0, 1.0, 1.0, 1.0, 1.0, 1.0, 1.0, 1.0, 1.0, 1.0, 1.0, 1.0, 1.0, 1.0, 1.0, 1.0, 1.0, 1.0, 1.0, 1.0, 1.0, 1.0, 1.0, 1.0, 1.0, 1.0, 1.0, 1.0, 1.0, 1.0, 1.0, 1.0, 1.0, 1.0, 1.0, 1.0, 1.0, 1.0, 1.0, 1.0, 1.0, 1.0, 1.0, 1.0, 1.0, 1.0, 1.0, 1.0, 1.0, 1.0, 1.0, 1.0, 1.0, 1.0, 1.0, 1.0, 1.0, 1.0, 1.0, 1.0, 1.0, 1.0, 1.0, 1.0, 1.0, 1.0, 1.0, 1.0, 1.0, 1.0, 1.0, 1.0, 1.0, 1.0, 1.0, 1.0, 1.0, 1.0, 1.0, 1.0, 1.0, 1.0, 1.0, 1.0, 1.0, 1.0, 1.0, 1.0, 1.0, 1.0, 1.0, 1.0, 1.0, 1.0, 1.0, 1.0, 1.0, 1.0, 1.0, 1.0, 1.0, 1.0, 1.0, 1.0, 1.0, 1.0, 1.0, 1.0, 1.0, 1.0, 1.0, 1.0, 1.0, 1.0, 1.0, 1.0, 1.0, 1.0, 1.0, 1.0, 1.0, 1.0, 1.0, 1.0, 1.0, 1.0, 1.0, 1.0, 1.0, 1.0, 1.0, 1.0, 1.0, 1.0, 1.0, 1.0, 1.0, 1.0, 1.0, 1.0, 1.0, 1.0, 1.0, 1.0, 1.0, 1.0, 1.0, 1.0, 1.0, 1.0, 1.0, 1.0, 1.0, 1.0, 1.0, 1.0, 1.0, 1.0, 1.0, 1.0, 1.0, 1.0, 1.0, 1.0, 1.0, 1.0, 1.0, 1.0, 1.0, 1.0, 1.0, 1.0, 1.0, 1.0, 1.0, 1.0, 1.0, 1.0, 1.0, 1.0, 1.0, 1.0, 1.0, 1.0, 1.0, 1.0, 1.0, 1.0, 1.0, 1.0, 1.0, 1.0, 1.0, 1.0, 1.0, 1.0, 1.0, 1.0, 1.0, 1.0, 1.0, 1.0, 1.0, 1.0, 1.0, 1.0, 1.0, 1.0, 1.0, 1.0, 1.0, 1.0, 1.0, 1.0, 1.0, 1.0, 1.0, 1.0, 1.0, 1.0, 1.0, 1.0, 1.0, 1.0, 1.0, 1.0, 1.0, 1.0, 1.0, 1.0, 1.0, 1.0, 1.0, 1.0, 1.0, 1.0, 1.0, 1.0, 1.0, 1.0, 1.0, 1.0, 1.0, 1.0, 1.0, 1.0, 1.0, 1.0, 1.0, 1.0, 1.0, 1.0, 1.0, 1.0, 1.0, 1.0, 1.0, 1.0, 1.0, 1.0, 1.0, 1.0, 1.0, 1.0, 1.0, 1.0, 1.0, 1.0, 1.0, 1.0, 1.0, 1.0, 1.0, 1.0, 1.0, 1.0, 1.0, 1.0, 1.0, 1.0, 1.0, 1.0, 1.0, 1.0, 1.0, 1.0, 1.0, 1.0, 1.0, 1.0, 1.0, 1.0, 1.0, 1.0, 1.0, 1.0, 1.0, 1.0, 1.0, 1.0, 1.0, 1.0, 1.0, 1.0, 1.0, 1.0, 1.0, 1.0, 1.0, 1.0, 1.0, 1.0, 1.0, 1.0, 1.0, 1.0, 1.0, 1.0, 1.0, 1.0, 1.0, 1.0, 1.0, 1.0, 1.0, 1.0, 1.0, 1.0, 1.0, 1.0, 1.0, 1.0, 1.0, 1.0, 1.0, 1.0, 1.0, 1.0, 1.0, 1.0, 1.0, 1.0, 1.0, 1.0, 1.0, 1.0, 1.0, 1.0, 1.0, 1.0, 1.0, 1.0, 1.0, 1.0, 1.0, 1.0, 1.0, 1.0, 1.0, 1.0, 1.0, 1.0, 1.0, 1.0, 1.0, 1.0, 1.0, 1.0, 1.0, 1.0, 1.0, 1.0, 1.0, 1.0, 1.0, 1.0, 1.0, 1.0, 1.0, 1.0, 1.0, 1.0, 1.0, 1.0, 1.0, 1.0, 1.0, 1.0, 1.0, 1.0, 1.0, 1.0, 1.0, 1.0, 1.0, 1.0, 1.0, 1.0, 1.0, 1.0, 1.0, 1.0, 1.0, 1.0, 1.0, 1.0, 1.0, 1.0, 1.0, 1.0, 1.0, 1.0, 1.0, 1.0, 1.0, 1.0, 1.0, 1.0, 1.0, 1.0, 1.0, 1.0, 1.0, 1.0, 1.0, 1.0, 1.0, 1.0, 1.0, 1.0, 1.0, 1.0, 1.0, 1.0, 1.0, 1.0, 1.0, 1.0, 1.0, 1.0, 1.0, 1.0, 1.0, 1.0, 1.0, 1.0, 1.0, 1.0, 1.0, 1.0, 1.0, 1.0, 1.0, 1.0, 1.0, 1.0, 1.0, 1.0, 1.0, 1.0, 1.0, 1.0, 1.0, 1.0, 1.0, 1.0, 1.0, 1.0, 1.0, 1.0, 1.0, 1.0, 1.0, 1.0, 1.0, 1.0, 1.0, 1.0, 1.0, 1.0, 1.0, 1.0, 1.0, 1.0, 1.0, 1.0, 1.0, 1.0, 1.0, 1.0, 1.0, 1.0, 1.0, 1.0, 1.0, 1.0, 1.0, 1.0, 1.0, 1.0, 1.0, 1.0, 1.0, 1.0, 1.0, 1.0, 1.0, 1.0, 1.0, 1.0, 1.0, 1.0, 1.0, 1.0, 1.0, 1.0, 1.0, 1.0, 1.0, 1.0, 1.0, 1.0, 1.0, 1.0, 1.0, 1.0, 1.0, 1.0, 1.0, 1.0, 1.0, 1.0, 1.0, 1.0, 1.0, 1.0, 1.0, 1.0, 1.0, 1.0, 1.0, 1.0, 1.0, 1.0, 1.0, 1.0, 1.0, 1.0, 1.0, 1.0, 1.0, 1.0, 1.0, 1.0, 1.0, 1.0, 1.0, 1.0, 1.0, 1.0, 1.0, 1.0, 1.0, 1.0, 1.0, 1.0, 1.0, 1.0, 1.0, 1.0, 1.0, 1.0, 1.0, 1.0, 1.0, 1.0, 1.0, 1.0, 1.0, 1.0, 1.0, 1.0, 1.0, 1.0, 1.0, 1.0, 1.0, 1.0, 1.0, 1.0, 1.0, 1.0, 1.0, 1.0, 1.0, 1.0, 1.0, 1.0, 1.0, 1.0, 1.0, 1.0, 1.0, 1.0, 1.0, 1.0, 1.0, 1.0, 1.0, 1.0, 1.0, 1.0, 1.0, 1.0, 1.0, 1.0, 1.0, 1.0, 1.0, 1.0, 1.0, 1.0, 1.0, 1.0, 1.0, 1.0, 1.0, 1.0, 1.0, 1.0, 1.0, 1.0, 1.0, 1.0, 1.0, 1.0, 1.0, 1.0, 1.0, 1.0, 1.0, 1.0, 1.0, 1.0, 1.0, 1.0, 1.0, 1.0, 1.0, 1.0, 1.0, 1.0, 1.0, 1.0, 1.0, 1.0, 1.0, 1.0, 1.0, 1.0, 1.0, 1.0, 1.0, 1.0, 1.0, 1.0, 1.0, 1.0, 1.0, 1.0, 1.0, 1.0, 1.0, 1.0, 1.0, 1.0, 1.0, 1.0, 1.0, 1.0, 1.0, 1.0, 1.0, 1.0, 1.0, 1.0, 1.0, 1.0, 1.0, 1.0, 1.0, 1.0, 1.0, 1.0, 1.0, 1.0, 1.0, 1.0, 1.0, 1.0, 1.0, 1.0, 1.0, 1.0, 1.0, 1.0, 1.0, 1.0, 1.0, 1.0, 1.0, 1.0, 1.0, 1.0, 1.0, 1.0, 1.0, 1.0, 1.0, 1.0, 1.0, 1.0, 1.0, 1.0, 1.0, 1.0, 1.0, 1.0, 1.0, 1.0, 1.0, 1.0, 1.0, 1.0, 1.0, 1.0, 1.0, 1.0, 1.0, 1.0, 1.0, 1.0, 1.0, 1.0, 1.0, 1.0, 1.0, 1.0, 1.0, 1.0, 1.0, 1.0, 1.0, 1.0, 1.0, 1.0, 1.0, 1.0, 1.0, 1.0, 1.0, 1.0, 1.0, 1.0, 1.0, 1.0, 1.0, 1.0, 1.0, 1.0, 1.0, 1.0, 1.0, 1.0, 1.0, 1.0, 1.0, 1.0, 1.0, 1.0, 1.0, 1.0, 1.0, 1.0, 1.0, 1.0, 1.0, 1.0, 1.0, 1.0, 1.0, 1.0, 1.0, 1.0, 1.0, 1.0, 1.0, 1.0, 1.0, 1.0, 1.0, 1.0, 1.0, 1.0, 1.0, 1.0, 1.0, 1.0, 1.0, 1.0, 1.0, 1.0, 1.0, 1.0, 1.0, 1.0, 1.0, 1.0, 1.0, 1.0, 1.0, 1.0, 1.0, 1.0, 1.0, 1.0, 1.0, 1.0, 1.0, 1.0, 1.0, 1.0, 1.0, 1.0, 1.0, 1.0, 1.0, 1.0, 1.0, 1.0, 1.0, 1.0, 1.0, 1.0, 1.0, 1.0, 1.0, 1.0, 1.0, 1.0, 1.0, 1.0, 1.0, 1.0, 1.0, 1.0, 1.0, 1.0, 1.0, 1.0, 1.0, 1.0, 1.0, 1.0, 1.0, 1.0, 1.0, 1.0, 1.0, 1.0, 1.0, 1.0, 1.0, 1.0, 1.0, 1.0, 1.0, 1.0, 1.0, 1.0, 1.0, 1.0, 1.0, 1.0, 1.0, 1.0, 1.0, 1.0, 1.0, 1.0, 1.0, 1.0, 1.0, 1.0, 1.0, 1.0, 1.0, 1.0, 1.0, 1.0, 1.0, 1.0, 1.0, 1.0, 1.0, 1.0, 1.0, 1.0, 1.0, 1.0, 1.0, 1.0, 1.0, 1.0, 1.0, 1.0, 1.0, 1.0, 1.0, 1.0, 1.0, 1.0, 1.0, 1.0, 1.0, 1.0, 1.0, 1.0, 1.0, 1.0, 1.0, 1.0, 1.0, 1.0, 1.0, 1.0, 1.0, 1.0, 1.0, 1.0, 1.0, 1.0, 1.0, 1.0, 1.0, 1.0, 1.0, 1.0, 1.0, 1.0, 1.0, 1.0, 1.0, 1.0, 1.0, 1.0, 1.0, 1.0, 1.0, 1.0, 1.0, 1.0, 1.0, 1.0, 1.0, 1.0, 1.0, 1.0, 1.0, 1.0, 1.0, 1.0, 1.0, 1.0, 1.0, 1.0, 1.0, 1.0, 1.0, 1.0, 1.0, 1.0, 1.0, 1.0, 1.0, 1.0, 1.0, 1.0, 1.0, 1.0, 1.0, 1.0, 1.0, 1.0, 1.0, 1.0, 1.0, 1.0, 1.0, 1.0, 1.0, 1.0, 1.0, 1.0, 1.0, 1.0, 1.0, 1.0, 1.0, 1.0, 1.0, 1.0, 1.0, 1.0, 1.0, 1.0, 1.0, 1.0, 1.0, 1.0, 1.0, 1.0, 1.0, 1.0, 1.0, 1.0, 1.0, 1.0, 1.0, 1.0, 1.0, 1.0, 1.0, 1.0, 1.0, 1.0, 1.0, 1.0, 1.0, 1.0, 1.0, 1.0, 1.0, 1.0, 1.0, 1.0, 1.0, 1.0, 1.0, 1.0, 1.0, 1.0, 1.0, 1.0, 1.0, 1.0, 1.0, 1.0, 1.0, 1.0, 1.0, 1.0, 1.0, 1.0, 1.0, 1.0, 1.0, 1.0, 1.0, 1.0, 1.0, 1.0, 1.0, 1.0, 1.0, 1.0, 1.0, 1.0, 1.0, 1.0, 1.0, 1.0, 1.0, 1.0, 1.0, 1.0, 1.0, 1.0, 1.0, 1.0, 1.0, 1.0, 1.0, 1.0, 1.0, 1.0, 1.0, 1.0, 1.0, 1.0, 1.0, 1.0, 1.0, 1.0, 1.0, 1.0, 1.0, 1.0, 1.0, 1.0, 1.0, 1.0, 1.0, 1.0, 1.0, 1.0, 1.0, 1.0, 1.0, 1.0, 1.0, 1.0, 1.0, 1.0, 1.0, 1.0, 1.0, 1.0, 1.0, 1.0, 1.0, 1.0, 1.0, 1.0, 1.0, 1.0, 1.0, 1.0, 1.0, 1.0, 1.0, 1.0, 1.0, 1.0, 1.0, 1.0, 1.0, 1.0, 1.0, 1.0, 1.0, 1.0, 1.0, 1.0, 1.0, 1.0, 1.0, 1.0, 1.0, 1.0, 1.0, 1.0, 1.0, 1.0, 1.0, 1.0, 1.0, 1.0, 1.0, 1.0, 1.0, 1.0, 1.0, 1.0, 1.0, 1.0, 1.0, 1.0, 1.0, 1.0, 1.0, 1.0, 1.0, 1.0, 1.0, 1.0, 1.0, 1.0, 1.0, 1.0, 1.0, 1.0, 1.0, 1.0, 1.0, 1.0, 1.0, 1.0, 1.0, 1.0, 1.0, 1.0, 1.0, 1.0, 1.0, 1.0, 1.0, 1.0, 1.0, 1.0, 1.0, 1.0, 1.0, 1.0, 1.0, 1.0, 1.0, 1.0, 1.0, 1.0, 1.0, 1.0, 1.0, 1.0, 1.0, 1.0, 1.0, 1.0, 1.0, 1.0, 1.0, 1.0, 1.0, 1.0, 1.0, 1.0, 1.0, 1.0, 1.0, 1.0, 1.0, 1.0, 1.0, 1.0, 1.0, 1.0, 1.0, 1.0, 1.0, 1.0, 1.0, 1.0, 1.0, 1.0, 1.0, 1.0, 1.0, 1.0, 1.0, 1.0, 1.0, 1.0, 1.0, 1.0, 1.0, 1.0, 1.0, 1.0, 1.0, 1.0, 1.0, 1.0, 1.0, 1.0, 1.0, 1.0, 1.0, 1.0, 1.0, 1.0, 1.0, 1.0, 1.0, 1.0, 1.0, 1.0, 1.0, 1.0, 1.0, 1.0, 1.0, 1.0, 1.0, 1.0, 1.0, 1.0, 1.0, 1.0, 1.0, 1.0, 1.0, 1.0, 1.0, 1.0, 1.0, 1.0, 1.0, 1.0, 1.0, 1.0, 1.0, 1.0, 1.0, 1.0, 1.0, 1.0, 1.0, 1.0, 1.0, 1.0, 1.0, 1.0, 1.0, 1.0, 1.0, 1.0, 1.0, 1.0, 1.0, 1.0, 1.0, 1.0, 1.0, 1.0, 1.0, 1.0, 1.0, 1.0, 1.0, 1.0, 1.0, 1.0, 1.0, 1.0, 1.0, 1.0, 1.0, 1.0, 1.0, 1.0, 1.0, 1.0, 1.0, 1.0, 1.0, 1.0, 1.0, 1.0, 1.0, 1.0, 1.0, 1.0, 1.0, 1.0, 1.0, 1.0, 1.0, 1.0, 1.0, 1.0, 1.0, 1.0, 1.0, 1.0, 1.0, 1.0, 1.0, 1.0, 1.0, 1.0, 1.0, 1.0, 1.0, 1.0, 1.0, 1.0, 1.0, 1.0, 1.0, 1.0, 1.0, 1.0, 1.0, 1.0, 1.0, 1.0, 1.0, 1.0, 1.0, 1.0, 1.0, 1.0, 1.0, 1.0, 1.0, 1.0, 1.0, 1.0, 1.0, 1.0, 1.0, 1.0, 1.0, 1.0, 1.0, 1.0, 1.0, 1.0, 1.0, 1.0, 1.0, 1.0, 1.0, 1.0, 1.0, 1.0, 1.0, 1.0, 1.0, 1.0, 1.0, 1.0, 1.0, 1.0, 1.0, 1.0, 1.0, 1.0, 1.0, 1.0, 1.0, 1.0, 1.0, 1.0, 1.0, 1.0, 1.0, 1.0, 1.0, 1.0, 1.0, 1.0, 1.0, 1.0, 1.0, 1.0, 1.0, 1.0, 1.0, 1.0, 1.0, 1.0, 1.0, 1.0, 1.0, 1.0, 1.0, 1.0, 1.0, 1.0, 1.0, 1.0, 1.0, 1.0, 1.0, 1.0, 1.0, 1.0, 1.0, 1.0, 1.0, 1.0, 1.0, 1.0, 1.0, 1.0, 1.0, 1.0, 1.0, 1.0, 1.0, 1.0, 1.0, 1.0, 1.0, 1.0, 1.0, 1.0, 1.0, 1.0, 1.0, 1.0, 1.0, 1.0, 1.0, 1.0, 1.0, 1.0, 1.0, 1.0, 1.0, 1.0, 1.0, 1.0, 1.0, 1.0, 1.0, 1.0, 1.0, 1.0, 1.0, 1.0, 1.0, 1.0, 1.0, 1.0, 1.0, 1.0, 1.0, 1.0, 1.0, 1.0, 1.0, 1.0, 1.0, 1.0, 1.0, 1.0, 1.0, 1.0, 1.0, 1.0, 1.0, 1.0, 1.0, 1.0, 1.0, 1.0, 1.0, 1.0, 1.0, 1.0, 1.0, 1.0, 1.0, 1.0, 1.0, 1.0, 1.0, 1.0, 1.0, 1.0, 1.0, 1.0, 1.0, 1.0, 1.0, 1.0, 1.0, 1.0, 1.0, 1.0, 1.0, 1.0, 1.0, 1.0, 1.0, 1.0, 1.0, 1.0, 1.0, 1.0, 1.0, 1.0, 1.0, 1.0, 1.0, 1.0, 1.0, 1.0, 1.0, 1.0, 1.0, 1.0, 1.0, 1.0, 1.0, 1.0, 1.0, 1.0, 1.0, 1.0, 1.0, 1.0, 1.0, 1.0, 1.0, 1.0, 1.0, 1.0, 1.0, 1.0, 1.0, 1.0, 1.0, 1.0, 1.0, 1.0, 1.0, 1.0, 1.0, 1.0, 1.0, 1.0, 1.0, 1.0, 1.0, 1.0, 1.0, 1.0, 1.0, 1.0, 1.0, 1.0, 1.0, 1.0, 1.0, 1.0, 1.0, 1.0, 1.0, 1.0, 1.0, 1.0, 1.0, 1.0, 1.0, 1.0, 1.0, 1.0, 1.0, 1.0, 1.0, 1.0, 1.0, 1.0, 1.0, 1.0, 1.0, 1.0, 1.0, 1.0, 1.0, 1.0, 1.0, 1.0, 1.0, 1.0, 1.0, 1.0, 1.0, 1.0, 1.0, 1.0, 1.0, 1.0, 1.0, 1.0, 1.0, 1.0, 1.0, 1.0, 1.0, 1.0, 1.0, 1.0, 1.0, 1.0, 1.0, 1.0, 1.0, 1.0, 1.0, 1.0, 1.0, 1.0, 1.0, 1.0, 1.0, 1.0, 1.0, 1.0, 1.0, 1.0, 1.0, 1.0, 1.0, 1.0, 1.0, 1.0, 1.0, 1.0, 1.0, 1.0, 1.0, 1.0, 1.0, 1.0, 1.0, 1.0, 1.0, 1.0, 1.0, 1.0, 1.0, 1.0, 1.0, 1.0, 1.0, 1.0, 1.0, 1.0, 1.0, 1.0, 1.0, 1.0, 1.0, 1.0, 1.0, 1.0, 1.0, 1.0, 1.0, 1.0, 1.0, 1.0, 1.0, 1.0, 1.0, 1.0, 1.0, 1.0, 1.0, 1.0, 1.0, 1.0, 1.0, 1.0, 1.0, 1.0, 1.0, 1.0, 1.0, 1.0, 1.0, 1.0, 1.0, 1.0, 1.0, 1.0, 1.0, 1.0, 1.0, 1.0, 1.0, 1.0, 1.0, 1.0, 1.0, 1.0, 1.0, 1.0, 1.0, 1.0, 1.0, 1.0, 1.0, 1.0, 1.0, 1.0, 1.0, 1.0, 1.0, 1.0, 1.0, 1.0, 1.0, 1.0, 1.0, 1.0, 1.0, 1.0, 1.0, 1.0, 1.0, 1.0, 1.0, 1.0, 1.0, 1.0, 1.0, 1.0, 1.0, 1.0, 1.0, 1.0, 1.0, 1.0, 1.0, 1.0, 1.0, 1.0, 1.0, 1.0, 1.0, 1.0, 1.0, 1.0, 1.0, 1.0, 1.0, 1.0, 1.0, 1.0, 1.0, 1.0, 1.0, 1.0, 1.0, 1.0, 1.0, 1.0, 1.0, 1.0, 1.0, 1.0, 1.0, 1.0, 1.0, 1.0, 1.0, 1.0, 1.0, 1.0, 1.0, 1.0, 1.0, 1.0, 1.0, 1.0, 1.0, 1.0, 1.0, 1.0, 1.0, 1.0, 1.0, 1.0, 1.0, 1.0, 1.0, 1.0, 1.0, 1.0, 1.0, 1.0, 1.0, 1.0, 1.0, 1.0, 1.0, 1.0, 1.0, 1.0, 1.0, 1.0, 1.0, 1.0, 1.0, 1.0, 1.0, 1.0, 1.0, 1.0, 1.0, 1.0, 1.0, 1.0, 1.0, 1.0, 1.0, 1.0, 1.0, 1.0, 1.0, 1.0, 1.0, 1.0, 1.0, 1.0, 1.0, 1.0, 1.0, 1.0, 1.0, 1.0, 1.0, 1.0, 1.0, 1.0, 1.0, 1.0, 1.0, 1.0, 1.0, 1.0, 1.0, 1.0, 1.0, 1.0, 1.0, 1.0, 1.0, 1.0, 1.0, 1.0, 1.0, 1.0, 1.0, 1.0, 1.0, 1.0, 1.0, 1.0, 1.0, 1.0, 1.0, 1.0, 1.0, 1.0, 1.0, 1.0, 1.0, 1.0, 1.0, 1.0, 1.0, 1.0, 1.0, 1.0, 1.0, 1.0, 1.0, 1.0, 1.0, 1.0, 1.0, 1.0, 1.0, 1.0, 1.0, 1.0, 1.0, 1.0, 1.0, 1.0, 1.0, 1.0, 1.0, 1.0, 1.0, 1.0, 1.0, 1.0, 1.0, 1.0, 1.0, 1.0, 1.0, 1.0, 1.0, 1.0, 1.0, 1.0, 1.0, 1.0, 1.0, 1.0, 1.0, 1.0, 1.0, 1.0, 1.0, 1.0, 1.0, 1.0, 1.0, 1.0, 1.0, 1.0, 1.0, 1.0, 1.0, 1.0, 1.0, 1.0, 1.0, 1.0, 1.0, 1.0, 1.0, 1.0, 1.0, 1.0, 1.0, 1.0, 1.0, 1.0, 1.0, 1.0, 1.0, 1.0, 1.0, 1.0, 1.0, 1.0, 1.0, 1.0, 1.0, 1.0, 1.0, 1.0, 1.0, 1.0, 1.0, 1.0, 1.0, 1.0, 1.0, 1.0, 1.0, 1.0, 1.0, 1.0, 1.0, 1.0, 1.0, 1.0, 1.0, 1.0, 1.0, 1.0, 1.0, 1.0, 1.0, 1.0, 1.0, 1.0, 1.0, 1.0, 1.0, 1.0, 1.0, 1.0, 1.0, 1.0, 1.0, 1.0, 1.0, 1.0, 1.0, 1.0, 1.0, 1.0, 1.0, 1.0, 1.0, 1.0, 1.0, 1.0, 1.0, 1.0, 1.0, 1.0, 1.0, 1.0, 1.0, 1.0, 1.0, 1.0, 1.0, 1.0, 1.0, 1.0, 1.0, 1.0, 1.0, 1.0, 1.0, 1.0, 1.0, 1.0, 1.0, 1.0, 1.0, 1.0, 1.0, 1.0, 1.0, 1.0, 1.0, 1.0, 1.0, 1.0, 1.0, 1.0, 1.0, 1.0, 1.0, 1.0, 1.0, 1.0, 1.0, 1.0, 1.0, 1.0, 1.0, 1.0, 1.0, 1.0, 1.0, 1.0, 1.0, 1.0, 1.0, 1.0, 1.0, 1.0, 1.0, 1.0, 1.0, 1.0, 1.0, 1.0, 1.0, 1.0, 1.0, 1.0, 1.0, 1.0, 1.0, 1.0, 1.0, 1.0, 1.0, 1.0, 1.0, 1.0, 1.0, 1.0, 1.0, 1.0, 1.0, 1.0, 1.0, 1.0, 1.0, 1.0, 1.0, 1.0, 1.0, 1.0, 1.0, 1.0, 1.0, 1.0, 1.0, 1.0, 1.0, 1.0, 1.0, 1.0, 1.0, 1.0, 1.0, 1.0, 1.0, 1.0, 1.0, 1.0, 1.0, 1.0, 1.0, 1.0, 1.0, 1.0, 1.0, 1.0, 1.0, 1.0, 1.0, 1.0, 1.0, 1.0, 1.0, 1.0, 1.0, 1.0, 1.0, 1.0, 1.0, 1.0, 1.0, 1.0, 1.0, 1.0, 1.0, 1.0, 1.0, 1.0, 1.0, 1.0, 1.0, 1.0, 1.0, 1.0, 1.0, 1.0, 1.0, 1.0, 1.0, 1.0, 1.0, 1.0, 1.0, 1.0, 1.0, 1.0, 1.0, 1.0, 1.0, 1.0, 1.0, 1.0, 1.0, 1.0, 1.0, 1.0, 1.0, 1.0, 1.0, 1.0, 1.0, 1.0, 1.0, 1.0, 1.0, 1.0, 1.0, 1.0, 1.0, 1.0, 1.0, 1.0, 1.0, 1.0, 1.0, 1.0, 1.0, 1.0, 1.0, 1.0, 1.0, 1.0, 1.0, 1.0, 1.0, 1.0, 1.0, 1.0, 1.0, 1.0, 1.0, 1.0, 1.0, 1.0, 1.0, 1.0, 1.0, 1.0, 1.0, 1.0, 1.0, 1.0, 1.0, 1.0, 1.0, 1.0, 1.0, 1.0, 1.0, 1.0, 1.0, 1.0, 1.0, 1.0, 1.0, 1.0, 1.0, 1.0, 1.0, 1.0, 1.0, 1.0, 1.0, 1.0, 1.0, 1.0, 1.0, 1.0, 1.0, 1.0, 1.0, 1.0, 1.0, 1.0, 1.0, 1.0, 1.0, 1.0, 1.0, 1.0, 1.0, 1.0, 1.0, 1.0, 1.0, 1.0, 1.0, 1.0, 1.0, 1.0, 1.0, 1.0, 1.0, 1.0, 1.0, 1.0, 1.0, 1.0, 1.0, 1.0, 1.0, 1.0, 1.0, 1.0, 1.0, 1.0, 1.0, 1.0, 1.0, 1.0, 1.0, 1.0, 1.0, 1.0, 1.0, 1.0, 1.0, 1.0, 1.0, 1.0, 1.0, 1.0, 1.0, 1.0, 1.0, 1.0, 1.0, 1.0, 1.0, 1.0, 1.0, 1.0, 1.0, 1.0, 1.0, 1.0, 1.0, 1.0, 1.0, 1.0, 1.0, 1.0, 1.0, 1.0, 1.0, 1.0, 1.0, 1.0, 1.0, 1.0, 1.0, 1.0, 1.0, 1.0, 1.0, 1.0, 1.0, 1.0, 1.0, 1.0, 1.0, 1.0, 1.0, 1.0, 1.0, 1.0, 1.0, 1.0, 1.0, 1.0, 1.0, 1.0, 1.0, 1.0, 1.0, 1.0, 1.0, 1.0, 1.0, 1.0, 1.0, 1.0, 1.0, 1.0, 1.0, 1.0, 1.0, 1.0, 1.0, 1.0, 1.0, 1.0, 1.0, 1.0, 1.0, 1.0, 1.0, 1.0, 1.0, 1.0, 1.0, 1.0, 1.0, 1.0, 1.0, 1.0, 1.0, 1.0, 1.0, 1.0, 1.0, 1.0, 1.0, 1.0, 1.0, 1.0, 1.0, 1.0, 1.0, 1.0, 1.0, 1.0, 1.0, 1.0, 1.0, 1.0, 1.0, 1.0, 1.0, 1.0, 1.0, 1.0, 1.0, 1.0, 1.0, 1.0, 1.0, 1.0, 1.0, 1.0, 1.0, 1.0, 1.0, 1.0, 1.0, 1.0, 1.0, 1.0, 1.0, 1.0, 1.0, 1.0, 1.0, 1.0, 1.0, 1.0, 1.0, 1.0, 1.0, 1.0, 1.0, 1.0, 1.0, 1.0, 1.0, 1.0, 1.0, 1.0, 1.0, 1.0, 1.0, 1.0, 1.0, 1.0, 1.0, 1.0, 1.0, 1.0, 1.0, 1.0, 1.0, 1.0, 1.0, 1.0, 1.0, 1.0, 1.0, 1.0, 1.0, 1.0, 1.0, 1.0, 1.0, 1.0, 1.0, 1.0, 1.0, 1.0, 1.0, 1.0, 1.0, 1.0, 1.0, 1.0, 1.0, 1.0, 1.0, 1.0, 1.0, 1.0, 1.0, 1.0, 1.0, 1.0, 1.0, 1.0, 1.0, 1.0, 1.0, 1.0, 1.0, 1.0, 1.0, 1.0, 1.0, 1.0, 1.0, 1.0, 1.0, 1.0, 1.0, 1.0, 1.0, 1.0, 1.0, 1.0, 1.0, 1.0, 1.0, 1.0, 1.0, 1.0, 1.0, 1.0, 1.0, 1.0, 1.0, 1.0, 1.0, 1.0, 1.0, 1.0, 1.0, 1.0, 1.0, 1.0, 1.0, 1.0, 1.0, 1.0, 1.0, 1.0, 1.0, 1.0, 1.0, 1.0, 1.0, 1.0, 1.0, 1.0, 1.0, 1.0, 1.0, 1.0, 1.0, 1.0, 1.0, 1.0, 1.0, 1.0, 1.0, 1.0, 1.0, 1.0, 1.0, 1.0, 1.0, 1.0, 1.0, 1.0, 1.0, 1.0, 1.0, 1.0, 1.0, 1.0, 1.0, 1.0, 1.0, 1.0, 1.0, 1.0, 1.0, 1.0, 1.0, 1.0, 1.0, 1.0, 1.0, 1.0, 1.0, 1.0, 1.0, 1.0, 1.0, 1.0, 1.0, 1.0, 1.0, 1.0, 1.0, 1.0, 1.0, 1.0, 1.0, 1.0, 1.0, 1.0, 1.0, 1.0, 1.0, 1.0, 1.0, 1.0, 1.0, 1.0, 1.0, 1.0, 1.0, 1.0, 1.0, 1.0, 1.0, 1.0, 1.0, 1.0, 1.0, 1.0, 1.0, 1.0, 1.0, 1.0, 1.0, 1.0, 1.0, 1.0, 1.0, 1.0, 1.0, 1.0, 1.0, 1.0, 1.0, 1.0, 1.0, 1.0, 1.0, 1.0, 1.0, 1.0, 1.0, 1.0, 1.0, 1.0, 1.0, 1.0, 1.0, 1.0, 1.0, 1.0, 1.0, 1.0, 1.0, 1.0, 1.0, 1.0, 1.0, 1.0, 1.0, 1.0, 1.0, 1.0, 1.0, 1.0, 1.0, 1.0, 1.0, 1.0, 1.0, 1.0, 1.0, 1.0, 1.0, 1.0, 1.0, 1.0, 1.0, 1.0, 1.0, 1.0, 1.0, 1.0, 1.0, 1.0, 1.0, 1.0, 1.0, 1.0, 1.0, 1.0, 1.0, 1.0, 1.0, 1.0, 1.0, 1.0, 1.0, 1.0, 1.0, 1.0, 1.0, 1.0, 1.0, 1.0, 1.0, 1.0, 1.0, 1.0, 1.0, 1.0, 1.0, 1.0, 1.0, 1.0, 1.0, 1.0, 1.0, 1.0, 1.0, 1.0, 1.0, 1.0, 1.0, 1.0, 1.0, 1.0, 1.0, 1.0, 1.0, 1.0, 1.0, 1.0, 1.0, 1.0, 1.0, 1.0, 1.0, 1.0, 1.0, 1.0, 1.0, 1.0, 1.0, 1.0, 1.0, 1.0, 1.0, 1.0, 1.0, 1.0, 1.0, 1.0, 1.0, 1.0, 1.0, 1.0, 1.0, 1.0, 1.0, 1.0, 1.0, 1.0, 1.0, 1.0, 1.0, 1.0, 1.0, 1.0, 1.0, 1.0, 1.0, 1.0, 1.0, 1.0, 1.0, 1.0, 1.0, 1.0, 1.0, 1.0, 1.0, 1.0, 1.0, 1.0, 1.0, 1.0, 1.0, 1.0, 1.0, 1.0, 1.0, 1.0, 1.0, 1.0, 1.0, 1.0, 1.0, 1.0, 1.0, 1.0, 1.0, 1.0, 1.0, 1.0, 1.0, 1.0, 1.0, 1.0, 1.0, 1.0, 1.0, 1.0, 1.0, 1.0, 1.0, 1.0, 1.0, 1.0, 1.0, 1.0, 1.0, 1.0, 1.0, 1.0, 1.0, 1.0, 1.0, 1.0, 1.0, 1.0, 1.0, 1.0, 1.0, 1.0, 1.0, 1.0, 1.0, 1.0, 1.0, 1.0, 1.0, 1.0, 1.0, 1.0, 1.0, 1.0, 1.0, 1.0, 1.0, 1.0, 1.0, 1.0, 1.0, 1.0, 1.0, 1.0, 1.0, 1.0, 1.0, 1.0, 1.0, 1.0, 1.0, 1.0, 1.0, 1.0, 1.0, 1.0, 1.0, 1.0, 1.0, 1.0, 1.0, 1.0, 1.0, 1.0, 1.0, 1.0, 1.0, 1.0, 1.0, 1.0, 1.0, 1.0, 1.0, 1.0, 1.0, 1.0, 1.0, 1.0, 1.0, 1.0, 1.0, 1.0, 1.0, 1.0, 1.0, 1.0, 1.0, 1.0, 1.0, 1.0, 1.0, 1.0, 1.0, 1.0, 1.0, 1.0, 1.0, 1.0, 1.0, 1.0, 1.0, 1.0, 1.0, 1.0, 1.0, 1.0, 1.0, 1.0, 1.0, 1.0, 1.0, 1.0, 1.0, 1.0, 1.0, 1.0, 1.0, 1.0, 1.0, 1.0, 1.0, 1.0, 1.0, 1.0, 1.0, 1.0, 1.0, 1.0, 1.0, 1.0, 1.0, 1.0, 1.0, 1.0, 1.0, 1.0, 1.0, 1.0, 1.0, 1.0, 1.0, 1.0, 1.0, 1.0, 1.0, 1.0, 1.0, 1.0, 1.0, 1.0, 1.0, 1.0, 1.0, 1.0, 1.0, 1.0, 1.0, 1.0, 1.0, 1.0, 1.0, 1.0, 1.0, 1.0, 1.0, 1.0, 1.0, 1.0, 1.0, 1.0, 1.0, 1.0, 1.0, 1.0, 1.0, 1.0, 1.0, 1.0, 1.0, 1.0, 1.0, 1.0, 1.0, 1.0, 1.0, 1.0, 1.0, 1.0, 1.0, 1.0, 1.0, 1.0, 1.0, 1.0, 1.0, 1.0, 1.0, 1.0, 1.0, 1.0, 1.0, 1.0, 1.0, 1.0, 1.0, 1.0, 1.0, 1.0, 1.0, 1.0, 1.0, 1.0, 1.0, 1.0, 1.0, 1.0, 1.0, 1.0, 1.0, 1.0, 1.0, 1.0, 1.0, 1.0, 1.0, 1.0, 1.0, 1.0, 1.0, 1.0, 1.0, 1.0, 1.0, 1.0, 1.0, 1.0, 1.0, 1.0, 1.0, 1.0, 1.0, 1.0, 1.0, 1.0, 1.0, 1.0, 1.0, 1.0, 1.0, 1.0, 1.0, 1.0, 1.0, 1.0, 1.0, 1.0, 1.0, 1.0, 1.0, 1.0, 1.0, 1.0, 1.0, 1.0, 1.0, 1.0, 1.0, 1.0, 1.0, 1.0, 1.0, 1.0, 1.0, 1.0, 1.0, 1.0, 1.0, 1.0, 1.0, 1.0, 1.0, 1.0, 1.0, 1.0, 1.0, 1.0, 1.0, 1.0, 1.0, 1.0, 1.0, 1.0, 1.0, 1.0, 1.0, 1.0, 1.0, 1.0, 1.0, 1.0, 1.0, 1.0, 1.0, 1.0, 1.0, 1.0, 1.0, 1.0, 1.0, 1.0, 1.0, 1.0, 1.0, 1.0, 1.0, 1.0, 1.0, 1.0, 1.0, 1.0, 1.0, 1.0, 1.0, 1.0, 1.0, 1.0, 1.0, 1.0, 1.0, 1.0, 1.0, 1.0, 1.0, 1.0, 1.0, 1.0, 1.0, 1.0, 1.0, 1.0, 1.0, 1.0, 1.0, 1.0, 1.0, 1.0, 1.0, 1.0, 1.0, 1.0, 1.0, 1.0, 1.0, 1.0, 1.0, 1.0, 1.0, 1.0, 1.0, 1.0, 1.0, 1.0, 1.0, 1.0, 1.0, 1.0, 1.0, 1.0, 1.0, 1.0, 1.0, 1.0, 1.0, 1.0, 1.0, 1.0, 1.0, 1.0, 1.0, 1.0, 1.0, 1.0, 1.0, 1.0, 1.0, 1.0, 1.0, 1.0, 1.0, 1.0, 1.0, 1.0, 1.0, 1.0, 1.0, 1.0, 1.0, 1.0, 1.0, 1.0, 1.0, 1.0, 1.0, 1.0, 1.0, 1.0, 1.0, 1.0, 1.0, 1.0, 1.0, 1.0, 1.0, 1.0, 1.0, 1.0, 1.0, 1.0, 1.0, 1.0, 1.0, 1.0, 1.0, 1.0, 1.0, 1.0, 1.0, 1.0, 1.0, 1.0, 1.0, 1.0, 1.0, 1.0, 1.0, 1.0, 1.0, 1.0, 1.0, 1.0, 1.0, 1.0, 1.0, 1.0, 1.0, 1.0, 1.0, 1.0, 1.0, 1.0, 1.0, 1.0, 1.0, 1.0, 1.0, 1.0, 1.0, 1.0, 1.0, 1.0, 1.0, 1.0, 1.0, 1.0, 1.0, 1.0, 1.0, 1.0, 1.0, 1.0, 1.0, 1.0, 1.0, 1.0, 1.0, 1.0, 1.0, 1.0, 1.0, 1.0, 1.0, 1.0, 1.0, 1.0, 1.0, 1.0, 1.0, 1.0, 1.0, 1.0, 1.0, 1.0, 1.0, 1.0, 1.0, 1.0, 1.0, 1.0, 1.0, 1.0, 1.0, 1.0, 1.0, 1.0, 1.0, 1.0, 1.0, 1.0, 1.0, 1.0, 1.0, 1.0, 1.0, 1.0, 1.0, 1.0, 1.0, 1.0, 1.0, 1.0, 1.0, 1.0, 1.0, 1.0, 1.0, 1.0, 1.0, 1.0, 1.0, 1.0, 1.0, 1.0, 1.0, 1.0, 1.0, 1.0, 1.0, 1.0, 1.0, 1.0, 1.0, 1.0, 1.0, 1.0, 1.0, 1.0, 1.0, 1.0, 1.0, 1.0, 1.0, 1.0, 1.0, 1.0, 1.0, 1.0, 1.0, 1.0, 1.0, 1.0, 1.0, 1.0, 1.0, 1.0, 1.0, 1.0, 1.0, 1.0, 1.0, 1.0, 1.0, 1.0, 1.0, 1.0, 1.0, 1.0, 1.0, 1.0, 1.0, 1.0, 1.0, 1.0, 1.0, 1.0, 1.0, 1.0, 1.0, 1.0, 1.0, 1.0, 1.0, 1.0, 1.0, 1.0, 1.0, 1.0, 1.0, 1.0, 1.0, 1.0, 1.0, 1.0, 1.0, 1.0, 1.0, 1.0, 1.0, 1.0, 1.0, 1.0, 1.0, 1.0, 1.0, 1.0, 1.0, 1.0, 1.0, 1.0, 1.0, 1.0, 1.0, 1.0, 1.0, 1.0, 1.0, 1.0, 1.0, 1.0, 1.0, 1.0, 1.0, 1.0, 1.0, 1.0, 1.0, 1.0, 1.0, 1.0, 1.0, 1.0, 1.0, 1.0, 1.0, 1.0, 1.0, 1.0, 1.0, 1.0, 1.0, 1.0, 1.0, 1.0, 1.0, 1.0, 1.0, 1.0, 1.0, 1.0, 1.0, 1.0, 1.0, 1.0, 1.0, 1.0, 1.0, 1.0, 1.0, 1.0, 1.0, 1.0, 1.0, 1.0, 1.0, 1.0, 1.0, 1.0, 1.0, 1.0, 1.0, 1.0, 1.0, 1.0, 1.0, 1.0, 1.0, 1.0, 1.0, 1.0, 1.0, 1.0, 1.0, 1.0, 1.0, 1.0, 1.0, 1.0, 1.0, 1.0, 1.0, 1.0, 1.0, 1.0, 1.0, 1.0, 1.0, 1.0, 1.0, 1.0, 1.0, 1.0, 1.0, 1.0, 1.0, 1.0, 1.0, 1.0, 1.0, 1.0, 1.0, 1.0, 1.0, 1.0, 1.0, 1.0, 1.0, 1.0, 1.0, 1.0, 1.0, 1.0, 1.0, 1.0, 1.0, 1.0, 1.0, 1.0, 1.0, 1.0, 1.0, 1.0, 1.0, 1.0, 1.0, 1.0, 1.0, 1.0, 1.0, 1.0, 1.0, 1.0, 1.0, 1.0, 1.0, 1.0, 1.0, 1.0, 1.0, 1.0, 1.0, 1.0, 1.0, 1.0, 1.0, 1.0, 1.0, 1.0, 1.0, 1.0, 1.0, 1.0, 1.0, 1.0, 1.0, 1.0, 1.0, 1.0, 1.0, 1.0, 1.0, 1.0, 1.0, 1.0, 1.0, 1.0, 1.0, 1.0, 1.0, 1.0, 1.0, 1.0, 1.0, 1.0, 1.0, 1.0, 1.0, 1.0, 1.0, 1.0, 1.0, 1.0, 1.0, 1.0, 1.0, 1.0, 1.0, 1.0, 1.0, 1.0, 1.0, 1.0, 1.0, 1.0, 1.0, 1.0, 1.0, 1.0, 1.0, 1.0, 1.0, 1.0, 1.0, 1.0, 1.0, 1.0, 1.0, 1.0, 1.0, 1.0, 1.0, 1.0, 1.0, 1.0, 1.0, 1.0, 1.0, 1.0, 1.0, 1.0, 1.0, 1.0, 1.0, 1.0, 1.0, 1.0, 1.0, 1.0, 1.0, 1.0, 1.0, 1.0, 1.0, 1.0, 1.0, 1.0, 1.0, 1.0, 1.0, 1.0, 1.0, 1.0, 1.0, 1.0, 1.0, 1.0, 1.0, 1.0, 1.0, 1.0, 1.0, 1.0, 1.0, 1.0, 1.0, 1.0, 1.0, 1.0, 1.0, 1.0, 1.0, 1.0, 1.0, 1.0, 1.0, 1.0, 1.0, 1.0, 1.0, 1.0, 1.0, 1.0, 1.0, 1.0, 1.0, 1.0, 1.0, 1.0, 1.0, 1.0, 1.0, 1.0, 1.0, 1.0, 1.0, 1.0, 1.0, 1.0, 1.0, 1.0, 1.0, 1.0, 1.0, 1.0, 1.0, 1.0, 1.0, 1.0, 1.0, 1.0, 1.0, 1.0, 1.0, 1.0, 1.0, 1.0, 1.0, 1.0, 1.0, 1.0, 1.0, 1.0, 1.0, 1.0, 1.0, 1.0, 1.0, 1.0, 1.0, 1.0, 1.0, 1.0, 1.0, 1.0, 1.0, 1.0, 1.0, 1.0, 1.0, 1.0, 1.0, 1.0, 1.0, 1.0, 1.0, 1.0, 1.0, 1.0, 1.0, 1.0, 1.0, 1.0, 1.0, 1.0, 1.0, 1.0, 1.0, 1.0, 1.0, 1.0, 1.0, 1.0, 1.0, 1.0, 1.0, 1.0, 1.0, 1.0, 1.0, 1.0, 1.0, 1.0, 1.0, 1.0, 1.0, 1.0, 1.0, 1.0, 1.0, 1.0, 1.0, 1.0, 1.0, 1.0, 1.0, 1.0, 1.0, 1.0, 1.0, 1.0, 1.0, 1.0, 1.0, 1.0, 1.0, 1.0, 1.0, 1.0, 1.0, 1.0, 1.0, 1.0, 1.0, 1.0, 1.0, 1.0, 1.0, 1.0, 1.0, 1.0, 1.0, 1.0, 1.0, 1.0, 1.0, 1.0, 1.0, 1.0, 1.0, 1.0, 1.0, 1.0, 1.0, 1.0, 1.0, 1.0, 1.0, 1.0, 1.0, 1.0, 1.0, 1.0, 1.0, 1.0, 1.0, 1.0, 1.0, 1.0, 1.0, 1.0, 1.0, 1.0, 1.0, 1.0, 1.0, 1.0, 1.0, 1.0, 1.0, 1.0, 1.0, 1.0, 1.0, 1.0, 1.0, 1.0, 1.0, 1.0, 1.0, 1.0, 1.0, 1.0, 1.0, 1.0, 1.0, 1.0, 1.0, 1.0, 1.0, 1.0, 1.0, 1.0, 1.0, 1.0, 1.0, 1.0, 1.0, 1.0, 1.0, 1.0, 1.0, 1.0, 1.0, 1.0, 1.0, 1.0, 1.0, 1.0, 1.0, 1.0, 1.0, 1.0, 1.0, 1.0, 1.0, 1.0, 1.0, 1.0, 1.0, 1.0, 1.0, 1.0, 1.0, 1.0, 1.0, 1.0, 1.0, 1.0, 1.0, 1.0, 1.0, 1.0, 1.0, 1.0, 1.0, 1.0, 1.0, 1.0, 1.0, 1.0, 1.0, 1.0, 1.0, 1.0, 1.0, 1.0, 1.0, 1.0, 1.0, 1.0, 1.0, 1.0, 1.0, 1.0, 1.0, 1.0, 1.0, 1.0, 1.0, 1.0, 1.0, 1.0, 1.0, 1.0, 1.0, 1.0, 1.0, 1.0, 1.0, 1.0, 1.0, 1.0, 1.0, 1.0, 1.0, 1.0, 1.0, 1.0, 1.0, 1.0, 1.0, 1.0, 1.0, 1.0, 1.0, 1.0, 1.0, 1.0, 1.0, 1.0, 1.0, 1.0, 1.0, 1.0, 1.0, 1.0, 1.0, 1.0, 1.0, 1.0, 1.0, 1.0, 1.0, 1.0, 1.0, 1.0, 1.0, 1.0, 1.0, 1.0, 1.0, 1.0, 1.0, 1.0, 1.0, 1.0, 1.0, 1.0, 1.0, 1.0, 1.0, 1.0, 1.0, 1.0, 1.0, 1.0, 1.0, 1.0, 1.0, 1.0, 1.0, 1.0, 1.0, 1.0, 1.0, 1.0, 1.0, 1.0, 1.0, 1.0, 1.0, 1.0, 1.0, 1.0, 1.0, 1.0, 1.0, 1.0, 1.0, 1.0, 1.0, 1.0, 1.0, 1.0, 1.0, 1.0, 1.0, 1.0, 1.0, 1.0, 1.0, 1.0, 1.0, 1.0, 1.0, 1.0, 1.0, 1.0, 1.0, 1.0, 1.0, 1.0, 1.0, 1.0, 1.0, 1.0, 1.0, 1.0, 1.0, 1.0, 1.0, 1.0, 1.0, 1.0, 1.0, 1.0, 1.0, 1.0, 1.0, 1.0, 1.0, 1.0, 1.0, 1.0, 1.0, 1.0, 1.0, 1.0, 1.0, 1.0, 1.0, 1.0, 1.0, 1.0, 1.0, 1.0, 1.0, 1.0, 1.0, 1.0, 1.0, 1.0, 1.0, 1.0, 1.0, 1.0, 1.0, 1.0, 1.0, 1.0, 1.0, 1.0, 1.0, 1.0, 1.0, 1.0, 1.0, 1.0, 1.0, 1.0, 1.0, 1.0, 1.0, 1.0, 1.0, 1.0, 1.0, 1.0, 1.0, 1.0, 1.0, 1.0, 1.0, 1.0, 1.0, 1.0, 1.0, 1.0, 1.0, 1.0, 1.0, 1.0, 1.0, 1.0, 1.0, 1.0, 1.0, 1.0, 1.0, 1.0, 1.0, 1.0, 1.0, 1.0, 1.0, 1.0, 1.0, 1.0, 1.0, 1.0, 1.0, 1.0, 1.0, 1.0, 1.0, 1.0, 1.0, 1.0, 1.0, 1.0, 1.0, 1.0, 1.0, 1.0, 1.0, 1.0, 1.0, 1.0, 1.0, 1.0, 1.0, 1.0, 1.0, 1.0, 1.0, 1.0, 1.0, 1.0, 1.0, 1.0, 1.0, 1.0, 1.0, 1.0, 1.0, 1.0, 1.0, 1.0, 1.0, 1.0, 1.0, 1.0, 1.0, 1.0, 1.0, 1.0, 1.0, 1.0, 1.0, 1.0, 1.0, 1.0, 1.0, 1.0, 1.0, 1.0, 1.0, 1.0, 1.0, 1.0, 1.0, 1.0, 1.0, 1.0, 1.0, 1.0, 1.0, 1.0, 1.0, 1.0, 1.0, 1.0, 1.0, 1.0, 1.0, 1.0, 1.0, 1.0, 1.0, 1.0, 1.0, 1.0, 1.0, 1.0, 1.0, 1.0, 1.0, 1.0, 1.0, 1.0, 1.0, 1.0, 1.0, 1.0, 1.0, 1.0, 1.0, 1.0, 1.0, 1.0, 1.0, 1.0, 1.0, 1.0, 1.0, 1.0, 1.0, 1.0, 1.0, 1.0, 1.0, 1.0, 1.0, 1.0, 1.0, 1.0, 1.0, 1.0, 1.0, 1.0, 1.0, 1.0, 1.0, 1.0, 1.0, 1.0, 1.0, 1.0, 1.0, 1.0, 1.0, 1.0, 1.0, 1.0, 1.0, 1.0, 1.0, 1.0, 1.0, 1.0, 1.0, 1.0, 1.0, 1.0, 1.0, 1.0, 1.0, 1.0, 1.0, 1.0, 1.0, 1.0, 1.0, 1.0, 1.0, 1.0, 1.0, 1.0, 1.0, 1.0, 1.0, 1.0, 1.0, 1.0, 1.0, 1.0, 1.0, 1.0, 1.0, 1.0, 1.0, 1.0, 1.0, 1.0, 1.0, 1.0, 1.0, 1.0, 1.0, 1.0, 1.0, 1.0, 1.0, 1.0, 1.0, 1.0, 1.0, 1.0, 1.0, 1.0, 1.0, 1.0, 1.0, 1.0, 1.0, 1.0, 1.0, 1.0, 1.0, 1.0, 1.0, 1.0, 1.0, 1.0, 1.0, 1.0, 1.0, 1.0, 1.0, 1.0, 1.0, 1.0, 1.0, 1.0, 1.0, 1.0, 1.0, 1.0, 1.0, 1.0, 1.0, 1.0, 1.0, 1.0, 1.0, 1.0, 1.0, 1.0, 1.0, 1.0, 1.0, 1.0, 1.0, 1.0, 1.0, 1.0, 1.0, 1.0, 1.0, 1.0, 1.0, 1.0, 1.0, 1.0, 1.0, 1.0, 1.0, 1.0, 1.0, 1.0, 1.0, 1.0, 1.0, 1.0, 1.0, 1.0, 1.0, 1.0, 1.0, 1.0, 1.0, 1.0, 1.0, 1.0, 1.0, 1.0, 1.0, 1.0, 1.0, 1.0, 1.0, 1.0, 1.0, 1.0, 1.0, 1.0, 1.0, 1.0, 1.0, 1.0, 1.0, 1.0, 1.0, 1.0, 1.0, 1.0, 1.0, 1.0, 1.0, 1.0, 1.0, 1.0, 1.0, 1.0, 1.0, 1.0, 1.0, 1.0, 1.0, 1.0, 1.0, 1.0, 1.0, 1.0, 1.0, 1.0, 1.0, 1.0, 1.0, 1.0, 1.0, 1.0, 1.0, 1.0, 1.0, 1.0, 1.0, 1.0, 1.0, 1.0, 1.0, 1.0, 1.0, 1.0, 1.0, 1.0, 1.0, 1.0, 1.0, 1.0, 1.0, 1.0, 1.0, 1.0, 1.0, 1.0, 1.0, 1.0, 1.0, 1.0, 1.0, 1.0, 1.0, 1.0, 1.0, 1.0, 1.0, 1.0, 1.0, 1.0, 1.0, 1.0, 1.0, 1.0, 1.0, 1.0, 1.0, 1.0, 1.0, 1.0, 1.0, 1.0, 1.0, 1.0, 1.0, 1.0, 1.0, 1.0, 1.0, 1.0, 1.0, 1.0, 1.0, 1.0, 1.0, 1.0, 1.0, 1.0, 1.0, 1.0, 1.0, 1.0, 1.0, 1.0, 1.0, 1.0, 1.0, 1.0, 1.0, 1.0, 1.0, 1.0, 1.0, 1.0, 1.0, 1.0, 1.0, 1.0, 1.0, 1.0, 1.0, 1.0, 1.0, 1.0, 1.0, 1.0, 1.0, 1.0, 1.0, 1.0, 1.0, 1.0, 1.0, 1.0, 1.0, 1.0, 1.0, 1.0, 1.0, 1.0, 1.0, 1.0, 1.0, 1.0, 1.0, 1.0, 1.0, 1.0, 1.0, 1.0, 1.0, 1.0, 1.0, 1.0, 1.0, 1.0, 1.0, 1.0, 1.0, 1.0, 1.0, 1.0, 1.0, 1.0, 1.0, 1.0, 1.0, 1.0, 1.0, 1.0, 1.0, 1.0, 1.0, 1.0, 1.0, 1.0, 1.0, 1.0, 1.0, 1.0, 1.0, 1.0, 1.0, 1.0, 1.0, 1.0, 1.0, 1.0, 1.0, 1.0, 1.0, 1.0, 1.0, 1.0, 1.0, 1.0, 1.0, 1.0, 1.0, 1.0, 1.0, 1.0, 1.0, 1.0, 1.0, 1.0, 1.0, 1.0, 1.0, 1.0, 1.0, 1.0, 1.0, 1.0, 1.0, 1.0, 1.0, 1.0, 1.0, 1.0, 1.0, 1.0, 1.0, 1.0, 1.0, 1.0, 1.0, 1.0, 1.0, 1.0, 1.0, 1.0, 1.0, 1.0, 1.0, 1.0, 1.0, 1.0, 1.0, 1.0, 1.0, 1.0, 1.0, 1.0, 1.0, 1.0, 1.0, 1.0, 1.0, 1.0, 1.0, 1.0, 1.0, 1.0, 1.0, 1.0, 1.0, 1.0, 1.0, 1.0, 1.0, 1.0, 1.0, 1.0, 1.0, 1.0, 1.0, 1.0, 1.0])
me_cube_001.materials.append(mat_material)
me_cube_001.use_remesh_preserve_volume = False
me_cube_001.use_remesh_preserve_attributes = False
me_cube_001.use_mirror_vertex_groups = False
me_cube_001.update()
me_cube_002 = bpy.data.meshes.new('Cube.002')
me_cube_002.from_pydata([(-1.006, -1.0, -1.0), (-1.006, -1.0, 1.0), (-1.006, 1.0, -1.0), (-1.006, 1.0, 1.0), (1.0, -1.0, -1.0), (1.0, -1.0, 1.0), (1.0, 1.0, -1.0), (1.0, 1.0, 1.0), (0.9752, 1.0, -1.0), (0.9752, 1.0, 1.0), (0.9752, -1.0, -1.0), (0.9752, -1.0, 1.0), (-0.9819, 1.0, -1.0), (-0.9819, -1.0, 1.0), (-0.9819, 1.0, 1.0), (-0.9819, -1.0, -1.0), (-1.006, -1.0, 0.9603), (-1.006, 1.0, 0.9603), (1.0, 1.0, 0.9603), (1.0, -1.0, 0.9603), (0.9752, -1.0, 0.9603), (0.9752, 1.0, 0.9603), (-0.9819, 1.0, 0.9603), (-0.9819, -1.0, 0.9603), (-1.006, 1.0, -0.9622), (1.0, 1.0, -0.9622), (1.0, -1.0, -0.9622), (0.9752, -1.0, -0.9622), (0.9752, 1.0, -0.9622), (-0.9819, 1.0, -0.9622), (-0.9819, -1.0, -0.9622), (-1.006, -1.0, -0.9622), (-1.006, -0.9506, -1.0), (-1.006, -0.9506, 1.0), (1.0, -0.9506, -1.0), (1.0, -0.9506, 1.0), (0.9752, -0.9506, 1.0), (-0.9819, -0.9506, 1.0), (1.0, -0.9506, 0.9603), (-1.006, -0.9506, 0.9603), (-1.006, -0.9506, -0.9622), (1.0, -0.9506, -0.9622), (-1.006, 0.9457, 1.0), (1.0, 0.9457, -1.0), (-1.006, 0.9457, 0.9603), (-1.006, 0.9457, -0.9622), (-1.006, 0.9457, -1.0), (1.0, 0.9457, 1.0), (0.9752, 0.9457, 1.0), (-0.9819, 0.9457, 1.0), (1.0, 0.9457, 0.9603), (1.0, 0.9457, -0.9622)], [], [(44, 42, 3, 17), (21, 9, 7, 18), (38, 35, 5, 19), (23, 13, 1, 16), (35, 36, 11, 5), (37, 33, 1, 13), (19, 5, 11, 20), (22, 14, 9, 21), (17, 3, 14, 22), (36, 37, 13, 11), (20, 11, 13, 23), (27, 20, 23, 30), (24, 17, 22, 29), (29, 22, 21, 28), (26, 19, 20, 27), (30, 23, 16, 31), (41, 38, 19, 26), (28, 21, 18, 25), (45, 44, 17, 24), (46, 45, 24, 2), (8, 28, 25, 6), (34, 41, 26, 4), (15, 30, 31, 0), (4, 26, 27, 10), (12, 29, 28, 8), (2, 24, 29, 12), (10, 27, 30, 15), (43, 51, 41, 34), (0, 31, 40, 32), (31, 16, 39, 40), (51, 50, 38, 41), (48, 49, 37, 36), (49, 42, 33, 37), (47, 48, 36, 35), (50, 47, 35, 38), (16, 1, 33, 39), (18, 7, 47, 50), (7, 9, 48, 47), (14, 3, 42, 49), (9, 14, 49, 48), (25, 18, 50, 51), (6, 25, 51, 43), (32, 40, 45, 46), (40, 39, 44, 45), (39, 33, 42, 44)])
me_cube_002.polygons.foreach_set('material_index', [1, 1, 1, 1, 1, 1, 1, 1, 1, 1, 1, 0, 1, 0, 1, 1, 1, 1, 1, 1, 1, 1, 1, 1, 1, 1, 1, 1, 1, 1, 0, 0, 1, 1, 1, 1, 1, 1, 1, 1, 1, 1, 1, 0, 1])
me_cube_002.materials.append(mat_glass)
me_cube_002.materials.append(mat_metal_001)
me_cube_002.use_remesh_preserve_volume = False
me_cube_002.use_remesh_preserve_attributes = False
me_cube_002.use_mirror_vertex_groups = False
me_cube_002.update()

# ---- objects
ob_standshelf = bpy.data.objects.new('standShelf', me_cube_001)
ob_lamp = bpy.data.objects.new('Lamp', light_lamp)
ob_camera = bpy.data.objects.new('Camera', cam_camera)
ob_cube = bpy.data.objects.new('Cube', me_cube_002)

# ---- transforms, parenting, visibility, modifiers, constraints
ob_standshelf.location = (0.0, -3.0, 0.0)
ob_standshelf.lineart.crease_threshold = 0.0
ob_lamp.location = (4.081, 1.007, 5.904)
ob_lamp.rotation_euler = (0.6503, 0.05522, 1.865)
ob_lamp.lock_rotations_4d = False
ob_lamp.empty_display_type = 'ARROWS'
ob_lamp.color = (0.0, 0.0, 0.0, 0.0)
ob_lamp.lineart.crease_threshold = 0.0
ob_camera.location = (6.269, -6.65, 5.035)
ob_camera.rotation_euler = (1.109, -0.0, 0.8137)
ob_camera.lock_rotations_4d = False
ob_camera.empty_display_type = 'ARROWS'
ob_camera.color = (0.0, 0.0, 0.0, 0.0)
ob_camera.display_type = 'WIRE'
ob_camera.lineart.crease_threshold = 0.0
ob_cube.location = (2.295, -2.488, 1.414)
ob_cube.scale = (0.945, 0.47, 0.505)
ob_cube.lineart.crease_threshold = 0.0

# ---- collection membership
col_collection_1.objects.link(ob_standshelf)
col_collection_1.objects.link(ob_lamp)
col_collection_1.objects.link(ob_camera)
col_collection_3.objects.link(ob_cube)

# ---- scene / render settings (as saved in the file)
scene.camera = ob_camera
scene.frame_start = 1; scene.frame_end = 250; scene.frame_set(6)
scene.render.engine = 'BLENDER_EEVEE_NEXT'
scene.render.resolution_percentage = 50
scene.render.dither_intensity = 0.0
scene.cycles.use_denoising = False
scene.cycles.samples = 128
scene.cycles.sampling_pattern = 'TABULATED_SOBOL'
scene.cycles.use_adaptive_sampling = False
scene.cycles.use_light_tree = False
scene.cycles.blur_glossy = 0.0
scene.cycles.sample_clamp_indirect = 0.0
scene.view_settings.view_transform = 'Standard'
bpy.context.view_layer.update()

